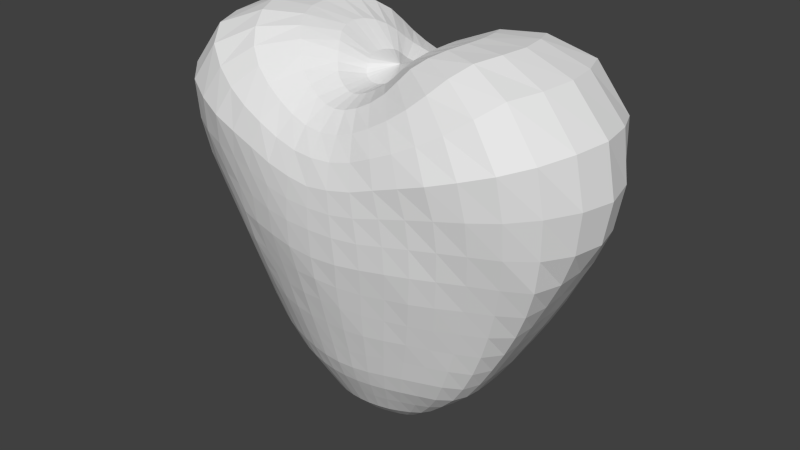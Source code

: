 # Source: HeartBleed.blend  (saved by Blender 2.72.0; exported with 4.5.12 LTS)
import bpy
from mathutils import Matrix  # noqa: F401  (used for matrix-valued properties, if any)

bpy.ops.wm.read_factory_settings(use_empty=True)
scene = bpy.context.scene
scene.name = 'Scene'

# ---- collections
col_collection_1 = bpy.data.collections.new('Collection 1'); scene.collection.children.link(col_collection_1)

# ---- world
world_world = bpy.data.worlds.new('World'); scene.world = world_world
world_world.color = (0.05088, 0.05088, 0.05088)
world_world.use_sun_shadow = False
world_world.sun_shadow_jitter_overblur = 0.0
world_world.cycles.sampling_method = 'MANUAL'
world_world.cycles.sample_map_resolution = 256

# ---- meshes
me_sphere_001 = bpy.data.meshes.new('Sphere.001')
me_sphere_001.from_pydata([(-0.1224, 0.02867, 0.9216), (-0.261, 0.05848, 1.03), (-0.4325, 0.09479, 1.092), (-0.6329, 0.1355, 1.096), (-0.8522, 0.1718, 1.007), (-1.027, 0.1838, 0.7985), (-1.065, 0.1693, 0.5587), (-1.035, 0.1475, 0.3466), (-0.9706, 0.1305, 0.1813), (-0.8987, 0.1166, 0.04037), (-0.8272, 0.1065, -0.09319), (-0.756, 0.09636, -0.2206), (-0.6852, 0.08851, -0.3421), (-0.6149, 0.08223, -0.4594), (-0.54, 0.07549, -0.5703), (-0.4443, 0.06512, -0.663), (-0.3415, 0.05233, -0.7466), (-0.2394, 0.03672, -0.8327), (-0.1247, 0.01547, -0.9006), (-0.1143, 0.05686, 0.9175), (-0.2392, 0.1128, 1.016), (-0.3977, 0.1809, 1.079), (-0.5831, 0.2571, 1.081), (-0.7925, 0.3282, 0.9971), (-0.9557, 0.344, 0.7795), (-0.9772, 0.3155, 0.5536), (-0.9577, 0.2846, 0.3507), (-0.9238, 0.2578, 0.1783), (-0.8709, 0.2287, 0.02972), (-0.8094, 0.2022, -0.107), (-0.7423, 0.1802, -0.2335), (-0.6724, 0.1651, -0.353), (-0.6014, 0.1543, -0.4681), (-0.5245, 0.1445, -0.5763), (-0.4301, 0.1282, -0.6672), (-0.3318, 0.1044, -0.7513), (-0.2326, 0.07291, -0.8337), (-0.1225, 0.02846, -0.8965), (-0.1043, 0.0833, 0.9107), (-0.2105, 0.1594, 0.9905), (-0.3531, 0.2511, 1.052), (-0.5323, 0.3517, 1.034), (-0.72, 0.4356, 0.9386), (-0.8483, 0.4582, 0.7485), (-0.8654, 0.4266, 0.5458), (-0.8494, 0.3896, 0.3598), (-0.816, 0.3491, 0.1943), (-0.7738, 0.3154, 0.04272), (-0.7275, 0.2881, -0.09921), (-0.6788, 0.2658, -0.2313), (-0.6249, 0.2481, -0.355), (-0.5629, 0.2305, -0.4711), (-0.4906, 0.2066, -0.5788), (-0.4045, 0.1782, -0.671), (-0.3146, 0.1491, -0.7563), (-0.2217, 0.1066, -0.8349), (-0.1187, 0.04119, -0.8888), (-0.09485, 0.1068, 0.8975), (-0.1814, 0.1976, 0.9571), (-0.306, 0.303, 1.011), (-0.4789, 0.4181, 0.9728), (-0.6212, 0.4934, 0.8667), (-0.7175, 0.5255, 0.7092), (-0.7386, 0.4972, 0.5344), (-0.7274, 0.4585, 0.3654), (-0.7005, 0.4218, 0.2062), (-0.6651, 0.3887, 0.05556), (-0.6252, 0.3599, -0.08643), (-0.5833, 0.3343, -0.2183), (-0.5392, 0.314, -0.341), (-0.4907, 0.2936, -0.4585), (-0.434, 0.2636, -0.5702), (-0.3637, 0.2212, -0.6677), (-0.2869, 0.1849, -0.757), (-0.2058, 0.1371, -0.8348), (-0.1117, 0.05467, -0.8787), (-0.08541, 0.1254, 0.878), (-0.1589, 0.2298, 0.9228), (-0.2696, 0.342, 0.9593), (-0.412, 0.4586, 0.9092), (-0.5182, 0.5313, 0.806), (-0.591, 0.5666, 0.6694), (-0.6148, 0.5388, 0.5179), (-0.6113, 0.5089, 0.3634), (-0.5911, 0.4819, 0.2111), (-0.563, 0.4525, 0.06125), (-0.5283, 0.4196, -0.08008), (-0.4908, 0.3919, -0.2064), (-0.4512, 0.3671, -0.3277), (-0.4088, 0.3438, -0.445), (-0.3628, 0.3096, -0.5559), (-0.3098, 0.2605, -0.6586), (-0.2489, 0.2169, -0.7538), (-0.1822, 0.164, -0.8305), (-0.09986, 0.0686, -0.869), (-0.07358, 0.1397, 0.8631), (-0.1339, 0.2568, 0.8936), (-0.228, 0.3729, 0.9061), (-0.3324, 0.4825, 0.8505), (-0.4154, 0.5534, 0.7535), (-0.4683, 0.5811, 0.6294), (-0.4932, 0.5638, 0.494), (-0.4967, 0.5444, 0.3534), (-0.4858, 0.5262, 0.2085), (-0.4597, 0.4995, 0.06147), (-0.4292, 0.4674, -0.07351), (-0.3981, 0.4396, -0.1958), (-0.3627, 0.4104, -0.3169), (-0.3266, 0.3829, -0.4382), (-0.2914, 0.3466, -0.5475), (-0.2504, 0.2947, -0.6505), (-0.2042, 0.2459, -0.7502), (-0.152, 0.187, -0.8242), (-0.08366, 0.08111, -0.8611), (-0.05808, 0.1508, 0.8532), (-0.101, 0.2783, 0.8708), (-0.1699, 0.3967, 0.8596), (-0.2487, 0.4973, 0.7999), (-0.3117, 0.5643, 0.7075), (-0.3491, 0.5913, 0.5903), (-0.3725, 0.5841, 0.4674), (-0.3805, 0.572, 0.3381), (-0.3757, 0.557, 0.2009), (-0.3526, 0.5264, 0.05646), (-0.3258, 0.4993, -0.07283), (-0.2997, 0.4732, -0.1981), (-0.2723, 0.4417, -0.3195), (-0.2453, 0.4106, -0.4397), (-0.2195, 0.3737, -0.5452), (-0.1891, 0.3223, -0.6466), (-0.1553, 0.2697, -0.7476), (-0.1173, 0.206, -0.8183), (-0.06443, 0.09118, -0.8552), (-0.03979, 0.1588, 0.8467), (-0.06451, 0.2933, 0.8511), (-0.1083, 0.4114, 0.8266), (-0.1687, 0.5062, 0.76), (-0.2098, 0.5673, 0.6634), (-0.2327, 0.6001, 0.5502), (-0.2483, 0.6012, 0.437), (-0.2595, 0.5943, 0.3194), (-0.2578, 0.58, 0.1885), (-0.2386, 0.5508, 0.04688), (-0.2177, 0.5251, -0.07708), (-0.2016, 0.4969, -0.203), (-0.1834, 0.4619, -0.3311), (-0.1655, 0.4303, -0.4447), (-0.1473, 0.3921, -0.5457), (-0.1261, 0.3405, -0.6446), (-0.1037, 0.2864, -0.7453), (-0.0797, 0.2208, -0.8146), (-0.04339, 0.09848, -0.851), (-0.02012, 0.1637, 0.8429), (-0.031, 0.3031, 0.8394), (-0.05311, 0.4216, 0.8079), (-0.08813, 0.5122, 0.7338), (-0.09972, 0.5731, 0.6358), (-0.1114, 0.6069, 0.5245), (-0.1233, 0.6113, 0.4179), (-0.1312, 0.6093, 0.3108), (-0.1356, 0.5979, 0.1775), (-0.1176, 0.5735, 0.04971), (-0.1079, 0.5466, -0.06992), (-0.09863, 0.5117, -0.2051), (-0.09155, 0.4736, -0.34), (-0.08411, 0.4433, -0.4482), (-0.07445, 0.4031, -0.5471), (-0.06272, 0.3507, -0.6437), (-0.05175, 0.2959, -0.7441), (-0.04037, 0.2303, -0.8128), (-0.02181, 0.1028, -0.8485), (-1.97e-06, 0.1652, 0.8416), (1.592e-05, 0.3069, 0.8357), (4.716e-05, 0.4258, 0.8019), (8.334e-05, 0.5152, 0.7247), (0.0001025, 0.5775, 0.6299), (9.074e-05, 0.6081, 0.5103), (8.106e-05, 0.6139, 0.4135), (3.295e-05, 0.6137, 0.3094), (1.129e-05, 0.6034, 0.1711), (-3.65e-06, 0.5841, 0.05615), (5.157e-06, 0.5534, -0.06338), (1.953e-05, 0.5171, -0.1993), (1.69e-05, 0.4782, -0.3409), (1.635e-05, 0.4484, -0.4496), (1.405e-05, 0.4067, -0.5478), (2.203e-05, 0.3539, -0.6431), (1.591e-05, 0.299, -0.7437), (3.816e-06, 0.2336, -0.8122), (3.094e-06, 0.1042, -0.8477), (0.02011, 0.1636, 0.8428), (0.03104, 0.3029, 0.8393), (0.05319, 0.4215, 0.808), (0.08826, 0.512, 0.7338), (0.09995, 0.5731, 0.6358), (0.1116, 0.6069, 0.5245), (0.1235, 0.6113, 0.4179), (0.1313, 0.6093, 0.3109), (0.1356, 0.5979, 0.1775), (0.1176, 0.5735, 0.0497), (0.1079, 0.5466, -0.06997), (0.09866, 0.5117, -0.2051), (0.09157, 0.4736, -0.34), (0.08414, 0.4433, -0.4482), (0.07448, 0.4031, -0.5471), (0.06276, 0.3507, -0.6437), (0.05178, 0.2959, -0.7441), (0.04038, 0.2303, -0.8128), (0.02182, 0.1028, -0.8485), (0.03977, 0.1587, 0.8466), (0.06454, 0.2931, 0.8511), (0.1083, 0.4111, 0.8266), (0.1689, 0.5062, 0.7601), (0.21, 0.5672, 0.6634), (0.2329, 0.6001, 0.5502), (0.2484, 0.6012, 0.4371), (0.2597, 0.5943, 0.3195), (0.2578, 0.5801, 0.1886), (0.2387, 0.5508, 0.04695), (0.2177, 0.5251, -0.07711), (0.2016, 0.4969, -0.2029), (0.1834, 0.462, -0.331), (0.1655, 0.4303, -0.4447), (0.1473, 0.3921, -0.5457), (0.1261, 0.3405, -0.6447), (0.1037, 0.2864, -0.7453), (0.07971, 0.2208, -0.8146), (0.0434, 0.09848, -0.851), (0.05806, 0.1507, 0.8531), (0.101, 0.2782, 0.8708), (0.1699, 0.3965, 0.8596), (0.2488, 0.4972, 0.7999), (0.3121, 0.5646, 0.7078), (0.3493, 0.5913, 0.5904), (0.3727, 0.5841, 0.4675), (0.3807, 0.5719, 0.3383), (0.3758, 0.557, 0.2011), (0.3527, 0.5264, 0.05655), (0.3258, 0.4993, -0.07282), (0.2997, 0.4732, -0.1981), (0.2723, 0.4418, -0.3194), (0.2454, 0.4106, -0.4397), (0.2195, 0.3737, -0.5453), (0.1892, 0.3223, -0.6465), (0.1553, 0.2697, -0.7477), (0.1173, 0.206, -0.8183), (0.06445, 0.09118, -0.8552), (0.07356, 0.1397, 0.863), (0.1339, 0.2567, 0.8936), (0.228, 0.3728, 0.9062), (0.3325, 0.4824, 0.8507), (0.4158, 0.5539, 0.7539), (0.4686, 0.5812, 0.6295), (0.4933, 0.5638, 0.4941), (0.4968, 0.5444, 0.3534), (0.4858, 0.5262, 0.2085), (0.4597, 0.4995, 0.06145), (0.4293, 0.4674, -0.07355), (0.3981, 0.4396, -0.1958), (0.3628, 0.4104, -0.3168), (0.3266, 0.3829, -0.4382), (0.2914, 0.3466, -0.5475), (0.2505, 0.2946, -0.6504), (0.2042, 0.2459, -0.7503), (0.152, 0.187, -0.8242), (0.08365, 0.08112, -0.8611), (0.08537, 0.1254, 0.8779), (0.1587, 0.2297, 0.9228), (0.2693, 0.3419, 0.9595), (0.4121, 0.4589, 0.9097), (0.5184, 0.5312, 0.8062), (0.5916, 0.5669, 0.6697), (0.615, 0.5387, 0.5178), (0.6114, 0.5089, 0.3634), (0.5911, 0.4818, 0.211), (0.5631, 0.4524, 0.06111), (0.5284, 0.4195, -0.08019), (0.4909, 0.3918, -0.2065), (0.4514, 0.367, -0.3277), (0.409, 0.3437, -0.445), (0.3629, 0.3096, -0.5559), (0.3099, 0.2604, -0.6586), (0.249, 0.2169, -0.7538), (0.1822, 0.164, -0.8306), (0.09986, 0.0686, -0.8689), (0.09479, 0.1068, 0.8976), (0.1813, 0.1975, 0.9572), (0.3059, 0.3031, 1.012), (0.4786, 0.4178, 0.9731), (0.6217, 0.4936, 0.8673), (0.718, 0.5253, 0.7093), (0.7391, 0.4972, 0.5343), (0.7275, 0.4584, 0.3652), (0.7006, 0.4217, 0.206), (0.6652, 0.3886, 0.0554), (0.6254, 0.3597, -0.08654), (0.5835, 0.3342, -0.2183), (0.5394, 0.3139, -0.341), (0.4909, 0.2935, -0.4584), (0.4341, 0.2635, -0.5702), (0.3638, 0.2211, -0.6676), (0.2869, 0.1848, -0.757), (0.2059, 0.1371, -0.8348), (0.1117, 0.05466, -0.8787), (0.1043, 0.08324, 0.9108), (0.2105, 0.1594, 0.9906), (0.3534, 0.2513, 1.052), (0.5323, 0.3521, 1.035), (0.72, 0.4354, 0.9389), (0.8489, 0.4584, 0.7488), (0.8656, 0.4265, 0.5457), (0.8495, 0.3894, 0.3595), (0.8162, 0.3489, 0.1941), (0.774, 0.3153, 0.04259), (0.7277, 0.288, -0.09928), (0.679, 0.2656, -0.2314), (0.625, 0.2479, -0.3551), (0.563, 0.2304, -0.4711), (0.4907, 0.2065, -0.5788), (0.4045, 0.1782, -0.6711), (0.3146, 0.1491, -0.7562), (0.2217, 0.1066, -0.8349), (0.1187, 0.04118, -0.8888), (0.1144, 0.05684, 0.9175), (0.2394, 0.1128, 1.016), (0.3982, 0.1809, 1.079), (0.5834, 0.2572, 1.081), (0.7931, 0.328, 0.9976), (0.9567, 0.3444, 0.7798), (0.9773, 0.3153, 0.5536), (0.9578, 0.2845, 0.3506), (0.9239, 0.2577, 0.1783), (0.8709, 0.2286, 0.02972), (0.8094, 0.2022, -0.107), (0.7423, 0.1802, -0.2335), (0.6724, 0.165, -0.353), (0.6013, 0.1543, -0.4682), (0.5245, 0.1444, -0.5763), (0.43, 0.1281, -0.6673), (0.3318, 0.1043, -0.7513), (0.2325, 0.07288, -0.8337), (0.1225, 0.0285, -0.8965), (0.1225, 0.0287, 0.9216), (0.2613, 0.05849, 1.03), (0.4329, 0.09467, 1.091), (0.6334, 0.1351, 1.096), (0.8528, 0.1712, 1.007), (1.026, 0.1832, 0.798), (1.065, 0.1691, 0.5585), (1.035, 0.1475, 0.3467), (0.9706, 0.1305, 0.1814), (0.8987, 0.1166, 0.04039), (0.8272, 0.1065, -0.0932), (0.7559, 0.09633, -0.2206), (0.6852, 0.08847, -0.3421), (0.6149, 0.08218, -0.4595), (0.5399, 0.07544, -0.5703), (0.4442, 0.06505, -0.663), (0.3414, 0.05227, -0.7467), (0.2394, 0.03669, -0.8327), (0.1247, 0.01547, -0.9006), (0.1257, 6.022e-06, 0.9231), (0.2694, -7.532e-06, 1.035), (0.4469, -0.000112, 1.095), (0.6542, -0.0002555, 1.098), (0.8785, -0.0003083, 1.012), (1.057, -0.0002597, 0.8021), (1.104, -5.572e-05, 0.5546), (1.069, -5.875e-05, 0.3489), (0.9812, -3.255e-05, 0.19), (0.9021, -8.819e-06, 0.04807), (0.8302, -1.435e-05, -0.08661), (0.758, -7.421e-06, -0.2153), (0.6871, -1.267e-05, -0.3383), (0.6173, -1.198e-05, -0.4561), (0.5437, -3.275e-05, -0.5671), (0.4487, -4.475e-05, -0.6615), (0.345, -3.187e-05, -0.7459), (0.2418, -1.025e-05, -0.8324), (0.1255, -8.073e-06, -0.9015), (0.1225, -0.02871, 0.9216), (0.2612, -0.05851, 1.03), (0.4327, -0.09481, 1.091), (0.6332, -0.1356, 1.096), (0.8524, -0.1717, 1.007), (1.026, -0.1836, 0.7977), (1.065, -0.1693, 0.5583), (1.035, -0.1476, 0.3466), (0.9706, -0.1306, 0.1814), (0.8987, -0.1166, 0.04037), (0.8272, -0.1065, -0.09319), (0.7559, -0.09636, -0.2206), (0.6852, -0.0885, -0.3421), (0.6149, -0.08224, -0.4594), (0.54, -0.07552, -0.5703), (0.4442, -0.06514, -0.663), (0.3414, -0.05234, -0.7467), (0.2394, -0.03672, -0.8327), (0.1247, -0.01548, -0.9006), (0.1143, -0.05688, 0.9175), (0.2393, -0.1128, 1.016), (0.3978, -0.181, 1.078), (0.5833, -0.2572, 1.081), (0.7926, -0.3282, 0.9967), (0.9556, -0.344, 0.7792), (0.9771, -0.3155, 0.5535), (0.9577, -0.2847, 0.3507), (0.9238, -0.2579, 0.1784), (0.8709, -0.2286, 0.02969), (0.8094, -0.2022, -0.107), (0.7423, -0.1802, -0.2335), (0.6724, -0.1651, -0.353), (0.6014, -0.1543, -0.4681), (0.5245, -0.1445, -0.5763), (0.4301, -0.1282, -0.6672), (0.3318, -0.1044, -0.7513), (0.2326, -0.07293, -0.8337), (0.1225, -0.0285, -0.8965), (0.1044, -0.08331, 0.9107), (0.2105, -0.1595, 0.9904), (0.3533, -0.2511, 1.052), (0.5326, -0.352, 1.034), (0.7201, -0.4356, 0.9384), (0.8484, -0.4583, 0.7486), (0.8655, -0.4267, 0.5458), (0.8494, -0.3896, 0.3598), (0.816, -0.3491, 0.1943), (0.7738, -0.3154, 0.04271), (0.7276, -0.2881, -0.09923), (0.6788, -0.2658, -0.2314), (0.6249, -0.248, -0.355), (0.5628, -0.2305, -0.4712), (0.4906, -0.2065, -0.5788), (0.4045, -0.1782, -0.6711), (0.3146, -0.1491, -0.7562), (0.2217, -0.1066, -0.8349), (0.1187, -0.04117, -0.8888), (0.09486, -0.1068, 0.8975), (0.1814, -0.1976, 0.957), (0.3061, -0.303, 1.011), (0.4788, -0.4178, 0.9725), (0.6216, -0.4937, 0.8669), (0.7173, -0.5253, 0.7092), (0.7387, -0.4973, 0.5345), (0.7274, -0.4585, 0.3654), (0.7005, -0.4218, 0.2062), (0.6651, -0.3887, 0.05556), (0.6252, -0.3599, -0.08644), (0.5833, -0.3343, -0.2183), (0.5392, -0.314, -0.341), (0.4907, -0.2936, -0.4585), (0.4339, -0.2636, -0.5703), (0.3638, -0.2212, -0.6676), (0.2868, -0.1848, -0.757), (0.2059, -0.1371, -0.8348), (0.1117, -0.05467, -0.8787), (0.08542, -0.1254, 0.8779), (0.1589, -0.2298, 0.9227), (0.2696, -0.342, 0.9592), (0.412, -0.4585, 0.9091), (0.5183, -0.5314, 0.806), (0.5911, -0.5667, 0.6694), (0.6148, -0.5387, 0.5178), (0.6113, -0.5089, 0.3635), (0.5911, -0.4819, 0.2111), (0.563, -0.4525, 0.06124), (0.5283, -0.4196, -0.08009), (0.4908, -0.3919, -0.2064), (0.4512, -0.3671, -0.3277), (0.4088, -0.3438, -0.445), (0.3627, -0.3096, -0.5559), (0.3098, -0.2605, -0.6586), (0.2489, -0.2169, -0.7538), (0.1822, -0.164, -0.8305), (0.09986, -0.0686, -0.8689), (0.07359, -0.1397, 0.863), (0.1339, -0.2568, 0.8936), (0.228, -0.3728, 0.9061), (0.3324, -0.4824, 0.8505), (0.4155, -0.5535, 0.7535), (0.4684, -0.5811, 0.6294), (0.4932, -0.5638, 0.494), (0.4968, -0.5444, 0.3534), (0.4858, -0.5262, 0.2085), (0.4597, -0.4995, 0.06147), (0.4293, -0.4674, -0.07347), (0.3981, -0.4396, -0.1958), (0.3627, -0.4104, -0.3169), (0.3266, -0.3829, -0.4382), (0.2914, -0.3466, -0.5475), (0.2504, -0.2947, -0.6504), (0.2042, -0.2459, -0.7502), (0.152, -0.187, -0.8242), (0.08365, -0.08112, -0.8611), (0.05808, -0.1508, 0.8532), (0.101, -0.2783, 0.8708), (0.1699, -0.3968, 0.8596), (0.2486, -0.4972, 0.7999), (0.3119, -0.5645, 0.7076), (0.3491, -0.5913, 0.5903), (0.3725, -0.5841, 0.4674), (0.3805, -0.5719, 0.3381), (0.3757, -0.557, 0.2009), (0.3526, -0.5264, 0.05646), (0.3258, -0.4993, -0.07283), (0.2997, -0.4732, -0.1981), (0.2723, -0.4417, -0.3195), (0.2453, -0.4107, -0.4397), (0.2195, -0.3737, -0.5453), (0.1891, -0.3223, -0.6465), (0.1553, -0.2697, -0.7476), (0.1173, -0.206, -0.8183), (0.06444, -0.09118, -0.8552), (0.03979, -0.1588, 0.8467), (0.06451, -0.2933, 0.8511), (0.1083, -0.4115, 0.8266), (0.1687, -0.5063, 0.76), (0.2097, -0.5672, 0.6634), (0.2327, -0.6001, 0.5502), (0.2482, -0.6012, 0.437), (0.2595, -0.5943, 0.3194), (0.2577, -0.58, 0.1884), (0.2386, -0.5508, 0.0469), (0.2177, -0.5251, -0.07708), (0.2016, -0.4969, -0.203), (0.1834, -0.4619, -0.3311), (0.1655, -0.4303, -0.4447), (0.1473, -0.3921, -0.5457), (0.1261, -0.3405, -0.6447), (0.1037, -0.2864, -0.7452), (0.0797, -0.2208, -0.8146), (0.0434, -0.09848, -0.851), (0.02012, -0.1636, 0.8428), (0.031, -0.303, 0.8394), (0.0531, -0.4216, 0.808), (0.08813, -0.5122, 0.7338), (0.09972, -0.5731, 0.6358), (0.1115, -0.6069, 0.5245), (0.1233, -0.6113, 0.4179), (0.1311, -0.6093, 0.3108), (0.1355, -0.5979, 0.1775), (0.1176, -0.5735, 0.04972), (0.1079, -0.5466, -0.06994), (0.09863, -0.5117, -0.205), (0.09156, -0.4736, -0.3401), (0.08411, -0.4433, -0.4482), (0.07445, -0.4031, -0.547), (0.06272, -0.3507, -0.6437), (0.05175, -0.2959, -0.7441), (0.04037, -0.2303, -0.8128), (0.02181, -0.1028, -0.8485), (1.128e-06, -0.1653, 0.8416), (-2.244e-05, -0.3068, 0.8357), (-5.123e-05, -0.4259, 0.802), (-8.837e-05, -0.5151, 0.7247), (-9.787e-05, -0.5775, 0.63), (-9.968e-05, -0.6081, 0.5103), (-9.428e-05, -0.6139, 0.4136), (-5.312e-05, -0.6137, 0.3094), (-3.249e-06, -0.6034, 0.1711), (3.288e-06, -0.5841, 0.05615), (-8.981e-07, -0.5534, -0.06337), (-9.999e-06, -0.5171, -0.1993), (-1.504e-05, -0.4782, -0.3409), (-1.971e-05, -0.4484, -0.4496), (-2.273e-05, -0.4066, -0.5479), (-1.649e-05, -0.3539, -0.6431), (-7.036e-06, -0.299, -0.7437), (-8.256e-07, -0.2336, -0.8122), (-1.298e-06, -0.1042, -0.8477), (-0.02011, -0.1636, 0.8428), (-0.03104, -0.303, 0.8394), (-0.05318, -0.4214, 0.808), (-0.08829, -0.5121, 0.7338), (-0.09994, -0.5731, 0.6358), (-0.1117, -0.6069, 0.5245), (-0.1235, -0.6113, 0.418), (-0.1313, -0.6093, 0.3109), (-0.1356, -0.5979, 0.1775), (-0.1176, -0.5735, 0.0497), (-0.1079, -0.5466, -0.06997), (-0.09866, -0.5117, -0.2051), (-0.09157, -0.4736, -0.34), (-0.08414, -0.4433, -0.4482), (-0.07449, -0.4031, -0.5471), (-0.06275, -0.3507, -0.6437), (-0.05178, -0.2959, -0.7441), (-0.04038, -0.2303, -0.8128), (-0.02182, -0.1028, -0.8485), (-0.03978, -0.1587, 0.8466), (-0.06455, -0.2932, 0.8511), (-0.1083, -0.4111, 0.8265), (-0.1689, -0.5063, 0.76), (-0.21, -0.5673, 0.6634), (-0.2329, -0.6001, 0.5502), (-0.2485, -0.6011, 0.4371), (-0.2597, -0.5943, 0.3195), (-0.2579, -0.58, 0.1886), (-0.2387, -0.5508, 0.04698), (-0.2177, -0.5251, -0.07713), (-0.2016, -0.4969, -0.2029), (-0.1834, -0.462, -0.331), (-0.1655, -0.4303, -0.4447), (-0.1473, -0.3921, -0.5457), (-0.1261, -0.3405, -0.6447), (-0.1037, -0.2863, -0.7453), (-0.07972, -0.2208, -0.8146), (-0.0434, -0.09849, -0.851), (-0.05806, -0.1507, 0.8531), (-0.101, -0.2781, 0.8708), (-0.1699, -0.3965, 0.8596), (-0.2488, -0.4973, 0.7999), (-0.3121, -0.5646, 0.7077), (-0.3493, -0.5913, 0.5904), (-0.3727, -0.5841, 0.4676), (-0.3807, -0.5719, 0.3383), (-0.3757, -0.557, 0.201), (-0.3527, -0.5264, 0.05653), (-0.3257, -0.4993, -0.07284), (-0.2997, -0.4732, -0.1981), (-0.2723, -0.4417, -0.3194), (-0.2453, -0.4106, -0.4397), (-0.2195, -0.3737, -0.5453), (-0.1892, -0.3223, -0.6465), (-0.1553, -0.2697, -0.7477), (-0.1173, -0.206, -0.8183), (-0.06444, -0.09118, -0.8552), (-0.07356, -0.1397, 0.863), (-0.1339, -0.2567, 0.8936), (-0.228, -0.3728, 0.9061), (-0.3326, -0.4826, 0.8507), (-0.4157, -0.5537, 0.7537), (-0.4686, -0.5812, 0.6296), (-0.4933, -0.5638, 0.4941), (-0.4968, -0.5445, 0.3534), (-0.4858, -0.5262, 0.2085), (-0.4597, -0.4995, 0.06145), (-0.4293, -0.4674, -0.07355), (-0.3981, -0.4395, -0.1958), (-0.3627, -0.4104, -0.3168), (-0.3267, -0.3828, -0.4382), (-0.2914, -0.3466, -0.5475), (-0.2505, -0.2946, -0.6505), (-0.2042, -0.2459, -0.7502), (-0.152, -0.187, -0.8242), (-0.08366, -0.08111, -0.8611), (8.82e-06, -1.202e-05, 0.8865), (-0.08537, -0.1254, 0.8779), (-0.1587, -0.2297, 0.9228), (-0.2693, -0.3419, 0.9595), (-0.412, -0.4587, 0.9095), (-0.5186, -0.5316, 0.8064), (-0.5915, -0.5667, 0.6696), (-0.615, -0.5387, 0.5179), (-0.6113, -0.5089, 0.3633), (-0.5911, -0.4818, 0.211), (-0.5631, -0.4524, 0.06112), (-0.5284, -0.4195, -0.08019), (-0.4909, -0.3918, -0.2065), (-0.4514, -0.367, -0.3277), (-0.409, -0.3437, -0.445), (-0.3628, -0.3096, -0.5559), (-0.3099, -0.2604, -0.6586), (-0.249, -0.2169, -0.7538), (-0.1822, -0.164, -0.8306), (-0.09986, -0.0686, -0.869), (-0.09478, -0.1068, 0.8976), (-0.1813, -0.1975, 0.9572), (-0.3059, -0.3031, 1.012), (-0.4786, -0.4178, 0.9731), (-0.6218, -0.4937, 0.8674), (-0.7182, -0.5255, 0.7093), (-0.739, -0.4971, 0.5343), (-0.7275, -0.4584, 0.3652), (-0.7006, -0.4217, 0.206), (-0.6652, -0.3886, 0.0554), (-0.6254, -0.3597, -0.08654), (-0.5835, -0.3342, -0.2183), (-0.5394, -0.3139, -0.341), (-0.4909, -0.2935, -0.4584), (-0.4341, -0.2635, -0.5702), (-0.3638, -0.2211, -0.6676), (-0.2869, -0.1848, -0.757), (-0.2058, -0.1371, -0.8348), (-0.1117, -0.05468, -0.8787), (-0.1043, -0.08323, 0.9108), (-0.2104, -0.1594, 0.9906), (-0.3533, -0.2512, 1.052), (-0.5322, -0.352, 1.035), (-0.72, -0.4354, 0.939), (-0.8489, -0.4583, 0.7487), (-0.8657, -0.4264, 0.5457), (-0.8495, -0.3894, 0.3595), (-0.8162, -0.3489, 0.1941), (-0.774, -0.3153, 0.04262), (-0.7278, -0.2879, -0.0993), (-0.679, -0.2657, -0.2314), (-0.6251, -0.2479, -0.355), (-0.5629, -0.2304, -0.4712), (-0.4907, -0.2065, -0.5788), (-0.4045, -0.1782, -0.6711), (-0.3146, -0.1491, -0.7562), (-0.2217, -0.1066, -0.8349), (-0.1187, -0.04117, -0.8888), (-0.1143, -0.05681, 0.9175), (-0.2394, -0.1127, 1.016), (-0.398, -0.1809, 1.079), (-0.5833, -0.257, 1.081), (-0.7929, -0.328, 0.9976), (-0.9565, -0.3441, 0.7797), (-0.9774, -0.3154, 0.5536), (-0.9578, -0.2845, 0.3506), (-0.9239, -0.2577, 0.1783), (-0.871, -0.2286, 0.02973), (-0.8094, -0.2021, -0.107), (-0.7423, -0.1801, -0.2335), (-0.6724, -0.165, -0.3531), (-0.6014, -0.1542, -0.4681), (-0.5245, -0.1444, -0.5764), (-0.4301, -0.1281, -0.6673), (-0.3317, -0.1043, -0.7513), (-0.2326, -0.0729, -0.8337), (-0.1225, -0.02849, -0.8965), (-0.1225, -0.02867, 0.9217), (-0.2613, -0.05849, 1.03), (-0.4328, -0.09469, 1.091), (-0.6335, -0.1352, 1.097), (-0.8525, -0.171, 1.007), (-1.026, -0.1832, 0.7985), (-1.065, -0.169, 0.5587), (-1.035, -0.1475, 0.3467), (-0.9706, -0.1305, 0.1814), (-0.8987, -0.1166, 0.04039), (-0.8272, -0.1064, -0.09319), (-0.7559, -0.09632, -0.2206), (-0.6852, -0.08846, -0.3421), (-0.6149, -0.08218, -0.4595), (-0.5399, -0.07545, -0.5703), (-0.4442, -0.06506, -0.663), (-0.3415, -0.05229, -0.7467), (-0.2394, -0.03669, -0.8327), (-0.1247, -0.01548, -0.9006), (1.663e-06, -1.165e-06, -0.9166), (-0.1257, -3.044e-06, 0.9231), (-0.2694, -5.667e-06, 1.035), (-0.4468, 5.321e-05, 1.094), (-0.6539, 0.0002001, 1.097), (-0.8779, 0.0004024, 1.011), (-1.056, 0.0001787, 0.8023), (-1.104, 4.147e-05, 0.5547), (-1.069, -3.994e-06, 0.349), (-0.9812, 7.615e-06, 0.19), (-0.902, 1.831e-05, 0.04805), (-0.8302, 1.713e-05, -0.08662), (-0.758, 1.4e-05, -0.2153), (-0.6871, 2.158e-05, -0.3383), (-0.6173, 1.305e-05, -0.4561), (-0.5437, 7.527e-07, -0.5672), (-0.4487, 5.474e-06, -0.6615), (-0.345, 6.301e-06, -0.7459), (-0.2417, 1.366e-05, -0.8324), (-0.1255, 2.947e-05, -0.9015)], [], [(2, 1, 20, 21), (13, 12, 31, 32), (11, 10, 29, 30), (9, 8, 27, 28), (18, 17, 36, 37), (7, 6, 25, 26), (16, 15, 34, 35), (5, 4, 23, 24), (3, 2, 21, 22), (14, 13, 32, 33), (1, 0, 19, 20), (12, 11, 30, 31), (10, 9, 28, 29), (8, 7, 26, 27), (17, 16, 35, 36), (6, 5, 24, 25), (4, 3, 22, 23), (15, 14, 33, 34), (35, 34, 53, 54), (24, 23, 42, 43), (22, 21, 40, 41), (33, 32, 51, 52), (20, 19, 38, 39), (31, 30, 49, 50), (29, 28, 47, 48), (27, 26, 45, 46), (36, 35, 54, 55), (25, 24, 43, 44), (23, 22, 41, 42), (34, 33, 52, 53), (21, 20, 39, 40), (32, 31, 50, 51), (30, 29, 48, 49), (28, 27, 46, 47), (37, 36, 55, 56), (26, 25, 44, 45), (46, 45, 64, 65), (55, 54, 73, 74), (44, 43, 62, 63), (42, 41, 60, 61), (53, 52, 71, 72), (40, 39, 58, 59), (51, 50, 69, 70), (49, 48, 67, 68), (47, 46, 65, 66), (56, 55, 74, 75), (45, 44, 63, 64), (54, 53, 72, 73), (43, 42, 61, 62), (41, 40, 59, 60), (52, 51, 70, 71), (39, 38, 57, 58), (50, 49, 68, 69), (48, 47, 66, 67), (68, 67, 86, 87), (66, 65, 84, 85), (75, 74, 93, 94), (64, 63, 82, 83), (73, 72, 91, 92), (62, 61, 80, 81), (60, 59, 78, 79), (71, 70, 89, 90), (58, 57, 76, 77), (69, 68, 87, 88), (67, 66, 85, 86), (65, 64, 83, 84), (74, 73, 92, 93), (63, 62, 81, 82), (61, 60, 79, 80), (72, 71, 90, 91), (59, 58, 77, 78), (70, 69, 88, 89), (79, 78, 97, 98), (90, 89, 108, 109), (77, 76, 95, 96), (88, 87, 106, 107), (86, 85, 104, 105), (84, 83, 102, 103), (93, 92, 111, 112), (82, 81, 100, 101), (80, 79, 98, 99), (91, 90, 109, 110), (78, 77, 96, 97), (89, 88, 107, 108), (87, 86, 105, 106), (85, 84, 103, 104), (94, 93, 112, 113), (83, 82, 101, 102), (92, 91, 110, 111), (81, 80, 99, 100), (112, 111, 130, 131), (101, 100, 119, 120), (99, 98, 117, 118), (110, 109, 128, 129), (97, 96, 115, 116), (108, 107, 126, 127), (106, 105, 124, 125), (104, 103, 122, 123), (113, 112, 131, 132), (102, 101, 120, 121), (111, 110, 129, 130), (100, 99, 118, 119), (98, 97, 116, 117), (109, 108, 127, 128), (96, 95, 114, 115), (107, 106, 125, 126), (105, 104, 123, 124), (103, 102, 121, 122), (123, 122, 141, 142), (132, 131, 150, 151), (121, 120, 139, 140), (130, 129, 148, 149), (119, 118, 137, 138), (117, 116, 135, 136), (128, 127, 146, 147), (115, 114, 133, 134), (126, 125, 144, 145), (124, 123, 142, 143), (122, 121, 140, 141), (131, 130, 149, 150), (120, 119, 138, 139), (118, 117, 136, 137), (129, 128, 147, 148), (116, 115, 134, 135), (127, 126, 145, 146), (125, 124, 143, 144), (134, 133, 152, 153), (145, 144, 163, 164), (143, 142, 161, 162), (141, 140, 159, 160), (150, 149, 168, 169), (139, 138, 157, 158), (137, 136, 155, 156), (148, 147, 166, 167), (135, 134, 153, 154), (146, 145, 164, 165), (144, 143, 162, 163), (142, 141, 160, 161), (151, 150, 169, 170), (140, 139, 158, 159), (149, 148, 167, 168), (138, 137, 156, 157), (136, 135, 154, 155), (147, 146, 165, 166), (156, 155, 174, 175), (167, 166, 185, 186), (154, 153, 172, 173), (165, 164, 183, 184), (163, 162, 181, 182), (161, 160, 179, 180), (170, 169, 188, 189), (159, 158, 177, 178), (168, 167, 186, 187), (157, 156, 175, 176), (155, 154, 173, 174), (166, 165, 184, 185), (153, 152, 171, 172), (164, 163, 182, 183), (162, 161, 180, 181), (160, 159, 178, 179), (169, 168, 187, 188), (158, 157, 176, 177), (189, 188, 207, 208), (178, 177, 196, 197), (187, 186, 205, 206), (176, 175, 194, 195), (174, 173, 192, 193), (185, 184, 203, 204), (172, 171, 190, 191), (183, 182, 201, 202), (181, 180, 199, 200), (179, 178, 197, 198), (188, 187, 206, 207), (177, 176, 195, 196), (175, 174, 193, 194), (186, 185, 204, 205), (173, 172, 191, 192), (184, 183, 202, 203), (182, 181, 200, 201), (180, 179, 198, 199), (200, 199, 218, 219), (198, 197, 216, 217), (207, 206, 225, 226), (196, 195, 214, 215), (194, 193, 212, 213), (205, 204, 223, 224), (192, 191, 210, 211), (203, 202, 221, 222), (201, 200, 219, 220), (199, 198, 217, 218), (208, 207, 226, 227), (197, 196, 215, 216), (206, 205, 224, 225), (195, 194, 213, 214), (193, 192, 211, 212), (204, 203, 222, 223), (191, 190, 209, 210), (202, 201, 220, 221), (211, 210, 229, 230), (222, 221, 240, 241), (220, 219, 238, 239), (218, 217, 236, 237), (227, 226, 245, 246), (216, 215, 234, 235), (225, 224, 243, 244), (214, 213, 232, 233), (212, 211, 230, 231), (223, 222, 241, 242), (210, 209, 228, 229), (221, 220, 239, 240), (219, 218, 237, 238), (217, 216, 235, 236), (226, 225, 244, 245), (215, 214, 233, 234), (213, 212, 231, 232), (224, 223, 242, 243), (244, 243, 262, 263), (233, 232, 251, 252), (231, 230, 249, 250), (242, 241, 260, 261), (229, 228, 247, 248), (240, 239, 258, 259), (238, 237, 256, 257), (236, 235, 254, 255), (245, 244, 263, 264), (234, 233, 252, 253), (232, 231, 250, 251), (243, 242, 261, 262), (230, 229, 248, 249), (241, 240, 259, 260), (239, 238, 257, 258), (237, 236, 255, 256), (246, 245, 264, 265), (235, 234, 253, 254), (255, 254, 273, 274), (264, 263, 282, 283), (253, 252, 271, 272), (251, 250, 269, 270), (262, 261, 280, 281), (249, 248, 267, 268), (260, 259, 278, 279), (258, 257, 276, 277), (256, 255, 274, 275), (265, 264, 283, 284), (254, 253, 272, 273), (263, 262, 281, 282), (252, 251, 270, 271), (250, 249, 268, 269), (261, 260, 279, 280), (248, 247, 266, 267), (259, 258, 277, 278), (257, 256, 275, 276), (277, 276, 295, 296), (275, 274, 293, 294), (284, 283, 302, 303), (273, 272, 291, 292), (282, 281, 300, 301), (271, 270, 289, 290), (269, 268, 287, 288), (280, 279, 298, 299), (267, 266, 285, 286), (278, 277, 296, 297), (276, 275, 294, 295), (274, 273, 292, 293), (283, 282, 301, 302), (272, 271, 290, 291), (270, 269, 288, 289), (281, 280, 299, 300), (268, 267, 286, 287), (279, 278, 297, 298), (288, 287, 306, 307), (299, 298, 317, 318), (286, 285, 304, 305), (297, 296, 315, 316), (295, 294, 313, 314), (293, 292, 311, 312), (302, 301, 320, 321), (291, 290, 309, 310), (289, 288, 307, 308), (300, 299, 318, 319), (287, 286, 305, 306), (298, 297, 316, 317), (296, 295, 314, 315), (294, 293, 312, 313), (303, 302, 321, 322), (292, 291, 310, 311), (301, 300, 319, 320), (290, 289, 308, 309), (321, 320, 339, 340), (310, 309, 328, 329), (308, 307, 326, 327), (319, 318, 337, 338), (306, 305, 324, 325), (317, 316, 335, 336), (315, 314, 333, 334), (313, 312, 331, 332), (322, 321, 340, 341), (311, 310, 329, 330), (320, 319, 338, 339), (309, 308, 327, 328), (307, 306, 325, 326), (318, 317, 336, 337), (305, 304, 323, 324), (316, 315, 334, 335), (314, 313, 332, 333), (312, 311, 330, 331), (332, 331, 350, 351), (341, 340, 359, 360), (330, 329, 348, 349), (339, 338, 357, 358), (328, 327, 346, 347), (326, 325, 344, 345), (337, 336, 355, 356), (324, 323, 342, 343), (335, 334, 353, 354), (333, 332, 351, 352), (331, 330, 349, 350), (340, 339, 358, 359), (329, 328, 347, 348), (327, 326, 345, 346), (338, 337, 356, 357), (325, 324, 343, 344), (336, 335, 354, 355), (334, 333, 352, 353), (343, 342, 361, 362), (354, 353, 372, 373), (352, 351, 370, 371), (350, 349, 368, 369), (359, 358, 377, 378), (348, 347, 366, 367), (346, 345, 364, 365), (357, 356, 375, 376), (344, 343, 362, 363), (355, 354, 373, 374), (353, 352, 371, 372), (351, 350, 369, 370), (360, 359, 378, 379), (349, 348, 367, 368), (358, 357, 376, 377), (347, 346, 365, 366), (345, 344, 363, 364), (356, 355, 374, 375), (365, 364, 383, 384), (376, 375, 394, 395), (363, 362, 381, 382), (374, 373, 392, 393), (372, 371, 390, 391), (370, 369, 388, 389), (379, 378, 397, 398), (368, 367, 386, 387), (377, 376, 395, 396), (366, 365, 384, 385), (364, 363, 382, 383), (375, 374, 393, 394), (362, 361, 380, 381), (373, 372, 391, 392), (371, 370, 389, 390), (369, 368, 387, 388), (378, 377, 396, 397), (367, 366, 385, 386), (398, 397, 416, 417), (387, 386, 405, 406), (396, 395, 414, 415), (385, 384, 403, 404), (383, 382, 401, 402), (394, 393, 412, 413), (381, 380, 399, 400), (392, 391, 410, 411), (390, 389, 408, 409), (388, 387, 406, 407), (397, 396, 415, 416), (386, 385, 404, 405), (384, 383, 402, 403), (395, 394, 413, 414), (382, 381, 400, 401), (393, 392, 411, 412), (391, 390, 409, 410), (389, 388, 407, 408), (409, 408, 427, 428), (407, 406, 425, 426), (416, 415, 434, 435), (405, 404, 423, 424), (403, 402, 421, 422), (414, 413, 432, 433), (401, 400, 419, 420), (412, 411, 430, 431), (410, 409, 428, 429), (408, 407, 426, 427), (417, 416, 435, 436), (406, 405, 424, 425), (415, 414, 433, 434), (404, 403, 422, 423), (402, 401, 420, 421), (413, 412, 431, 432), (400, 399, 418, 419), (411, 410, 429, 430), (420, 419, 438, 439), (431, 430, 449, 450), (429, 428, 447, 448), (427, 426, 445, 446), (436, 435, 454, 455), (425, 424, 443, 444), (434, 433, 452, 453), (423, 422, 441, 442), (421, 420, 439, 440), (432, 431, 450, 451), (419, 418, 437, 438), (430, 429, 448, 449), (428, 427, 446, 447), (426, 425, 444, 445), (435, 434, 453, 454), (424, 423, 442, 443), (422, 421, 440, 441), (433, 432, 451, 452), (453, 452, 471, 472), (442, 441, 460, 461), (440, 439, 458, 459), (451, 450, 469, 470), (438, 437, 456, 457), (449, 448, 467, 468), (447, 446, 465, 466), (445, 444, 463, 464), (454, 453, 472, 473), (443, 442, 461, 462), (441, 440, 459, 460), (452, 451, 470, 471), (439, 438, 457, 458), (450, 449, 468, 469), (448, 447, 466, 467), (446, 445, 464, 465), (455, 454, 473, 474), (444, 443, 462, 463), (464, 463, 482, 483), (473, 472, 491, 492), (462, 461, 480, 481), (460, 459, 478, 479), (471, 470, 489, 490), (458, 457, 476, 477), (469, 468, 487, 488), (467, 466, 485, 486), (465, 464, 483, 484), (474, 473, 492, 493), (463, 462, 481, 482), (472, 471, 490, 491), (461, 460, 479, 480), (459, 458, 477, 478), (470, 469, 488, 489), (457, 456, 475, 476), (468, 467, 486, 487), (466, 465, 484, 485), (486, 485, 504, 505), (484, 483, 502, 503), (493, 492, 511, 512), (482, 481, 500, 501), (491, 490, 509, 510), (480, 479, 498, 499), (478, 477, 496, 497), (489, 488, 507, 508), (476, 475, 494, 495), (487, 486, 505, 506), (485, 484, 503, 504), (483, 482, 501, 502), (492, 491, 510, 511), (481, 480, 499, 500), (479, 478, 497, 498), (490, 489, 508, 509), (477, 476, 495, 496), (488, 487, 506, 507), (497, 496, 515, 516), (508, 507, 526, 527), (495, 494, 513, 514), (506, 505, 524, 525), (504, 503, 522, 523), (502, 501, 520, 521), (511, 510, 529, 530), (500, 499, 518, 519), (498, 497, 516, 517), (509, 508, 527, 528), (496, 495, 514, 515), (507, 506, 525, 526), (505, 504, 523, 524), (503, 502, 521, 522), (512, 511, 530, 531), (501, 500, 519, 520), (510, 509, 528, 529), (499, 498, 517, 518), (530, 529, 548, 549), (519, 518, 537, 538), (517, 516, 535, 536), (528, 527, 546, 547), (515, 514, 533, 534), (526, 525, 544, 545), (524, 523, 542, 543), (522, 521, 540, 541), (531, 530, 549, 550), (520, 519, 538, 539), (529, 528, 547, 548), (518, 517, 536, 537), (516, 515, 534, 535), (527, 526, 545, 546), (514, 513, 532, 533), (525, 524, 543, 544), (523, 522, 541, 542), (521, 520, 539, 540), (541, 540, 559, 560), (550, 549, 568, 569), (539, 538, 557, 558), (548, 547, 566, 567), (537, 536, 555, 556), (535, 534, 553, 554), (546, 545, 564, 565), (533, 532, 551, 552), (544, 543, 562, 563), (542, 541, 560, 561), (540, 539, 558, 559), (549, 548, 567, 568), (538, 537, 556, 557), (536, 535, 554, 555), (547, 546, 565, 566), (534, 533, 552, 553), (545, 544, 563, 564), (543, 542, 561, 562), (552, 551, 570, 571), (563, 562, 581, 582), (561, 560, 579, 580), (559, 558, 577, 578), (568, 567, 586, 587), (557, 556, 575, 576), (555, 554, 573, 574), (566, 565, 584, 585), (553, 552, 571, 572), (564, 563, 582, 583), (562, 561, 580, 581), (560, 559, 578, 579), (569, 568, 587, 588), (558, 557, 576, 577), (567, 566, 585, 586), (556, 555, 574, 575), (554, 553, 572, 573), (565, 564, 583, 584), (574, 573, 592, 593), (585, 584, 603, 604), (572, 571, 590, 591), (583, 582, 601, 602), (581, 580, 599, 600), (579, 578, 597, 598), (588, 587, 606, 607), (577, 576, 595, 596), (586, 585, 604, 605), (575, 574, 593, 594), (573, 572, 591, 592), (584, 583, 602, 603), (571, 570, 589, 590), (582, 581, 600, 601), (580, 579, 598, 599), (578, 577, 596, 597), (587, 586, 605, 606), (576, 575, 594, 595), (607, 606, 625, 626), (596, 595, 614, 615), (605, 604, 623, 624), (594, 593, 612, 613), (592, 591, 610, 611), (603, 602, 621, 622), (590, 589, 608, 609), (601, 600, 619, 620), (599, 598, 617, 618), (597, 596, 615, 616), (606, 605, 624, 625), (595, 594, 613, 614), (593, 592, 611, 612), (604, 603, 622, 623), (591, 590, 609, 610), (602, 601, 620, 621), (600, 599, 618, 619), (598, 597, 616, 617), (618, 617, 636, 637), (616, 615, 634, 635), (625, 624, 643, 644), (614, 613, 632, 633), (612, 611, 630, 631), (623, 622, 641, 642), (610, 609, 628, 629), (621, 620, 639, 640), (619, 618, 637, 638), (617, 616, 635, 636), (626, 625, 644, 645), (615, 614, 633, 634), (624, 623, 642, 643), (613, 612, 631, 632), (611, 610, 629, 630), (622, 621, 640, 641), (609, 608, 627, 628), (620, 619, 638, 639), (629, 628, 648, 649), (640, 639, 659, 660), (638, 637, 657, 658), (636, 635, 655, 656), (645, 644, 664, 665), (634, 633, 653, 654), (643, 642, 662, 663), (632, 631, 651, 652), (630, 629, 649, 650), (641, 640, 660, 661), (628, 627, 647, 648), (639, 638, 658, 659), (637, 636, 656, 657), (635, 634, 654, 655), (644, 643, 663, 664), (633, 632, 652, 653), (631, 630, 650, 651), (642, 641, 661, 662), (663, 662, 681, 682), (652, 651, 670, 671), (650, 649, 668, 669), (661, 660, 679, 680), (648, 647, 666, 667), (659, 658, 677, 678), (657, 656, 675, 676), (655, 654, 673, 674), (664, 663, 682, 683), (653, 652, 671, 672), (651, 650, 669, 670), (662, 661, 680, 681), (649, 648, 667, 668), (660, 659, 678, 679), (658, 657, 676, 677), (656, 655, 674, 675), (665, 664, 683, 684), (654, 653, 672, 673), (674, 673, 692, 693), (683, 682, 701, 702), (672, 671, 690, 691), (670, 669, 688, 689), (681, 680, 699, 700), (668, 667, 686, 687), (679, 678, 697, 698), (677, 676, 695, 696), (675, 674, 693, 694), (684, 683, 702, 703), (673, 672, 691, 692), (682, 681, 700, 701), (671, 670, 689, 690), (669, 668, 687, 688), (680, 679, 698, 699), (667, 666, 685, 686), (678, 677, 696, 697), (676, 675, 694, 695), (696, 695, 714, 715), (694, 693, 712, 713), (703, 702, 721, 722), (692, 691, 710, 711), (701, 700, 719, 720), (690, 689, 708, 709), (688, 687, 706, 707), (699, 698, 717, 718), (686, 685, 704, 705), (697, 696, 715, 716), (695, 694, 713, 714), (693, 692, 711, 712), (702, 701, 720, 721), (691, 690, 709, 710), (689, 688, 707, 708), (700, 699, 718, 719), (687, 686, 705, 706), (698, 697, 716, 717), (707, 706, 725, 726), (718, 717, 736, 737), (705, 704, 723, 724), (716, 715, 734, 735), (714, 713, 732, 733), (712, 711, 730, 731), (721, 720, 739, 740), (710, 709, 728, 729), (708, 707, 726, 727), (719, 718, 737, 738), (706, 705, 724, 725), (717, 716, 735, 736), (715, 714, 733, 734), (713, 712, 731, 732), (722, 721, 740, 741), (711, 710, 729, 730), (720, 719, 738, 739), (709, 708, 727, 728), (740, 739, 759, 760), (729, 728, 748, 749), (727, 726, 746, 747), (738, 737, 757, 758), (725, 724, 744, 745), (736, 735, 755, 756), (734, 733, 753, 754), (732, 731, 751, 752), (741, 740, 760, 761), (730, 729, 749, 750), (739, 738, 758, 759), (728, 727, 747, 748), (726, 725, 745, 746), (737, 736, 756, 757), (724, 723, 743, 744), (735, 734, 754, 755), (733, 732, 752, 753), (731, 730, 750, 751), (743, 646, 0), (754, 753, 10, 11), (752, 751, 8, 9), (761, 760, 17, 18), (750, 749, 6, 7), (759, 758, 15, 16), (748, 747, 4, 5), (746, 745, 2, 3), (757, 756, 13, 14), (744, 743, 0, 1), (755, 754, 11, 12), (753, 752, 9, 10), (742, 761, 18), (751, 750, 7, 8), (760, 759, 16, 17), (749, 748, 5, 6), (747, 746, 3, 4), (758, 757, 14, 15), (745, 744, 1, 2), (756, 755, 12, 13), (0, 646, 19), (742, 18, 37), (742, 37, 56), (19, 646, 38), (742, 56, 75), (38, 646, 57), (57, 646, 76), (742, 75, 94), (742, 94, 113), (76, 646, 95), (95, 646, 114), (742, 113, 132), (742, 132, 151), (114, 646, 133), (742, 151, 170), (133, 646, 152), (152, 646, 171), (742, 170, 189), (742, 189, 208), (171, 646, 190), (742, 208, 227), (190, 646, 209), (209, 646, 228), (742, 227, 246), (742, 246, 265), (228, 646, 247), (742, 265, 284), (247, 646, 266), (266, 646, 285), (742, 284, 303), (742, 303, 322), (285, 646, 304), (304, 646, 323), (742, 322, 341), (742, 341, 360), (323, 646, 342), (742, 360, 379), (342, 646, 361), (361, 646, 380), (742, 379, 398), (742, 398, 417), (380, 646, 399), (742, 417, 436), (399, 646, 418), (418, 646, 437), (742, 436, 455), (742, 455, 474), (437, 646, 456), (742, 474, 493), (456, 646, 475), (475, 646, 494), (742, 493, 512), (742, 512, 531), (494, 646, 513), (513, 646, 532), (742, 531, 550), (742, 550, 569), (532, 646, 551), (742, 569, 588), (551, 646, 570), (570, 646, 589), (742, 588, 607), (742, 607, 626), (589, 646, 608), (742, 626, 645), (608, 646, 627), (627, 646, 647), (742, 645, 665), (742, 665, 684), (647, 646, 666), (742, 684, 703), (666, 646, 685), (685, 646, 704), (742, 703, 722), (742, 722, 741), (704, 646, 723), (723, 646, 743), (742, 741, 761)])
_uv = me_sphere_001.uv_layers.new(name='UVMap')
_uv.uv.foreach_set('vector', [0.08074, 0.6738, 0.1236, 0.6576, 0.1326, 0.6701, 0.09366, 0.6941, 0.557, 0.7126, 0.5544, 0.7456, 0.5349, 0.7409, 0.5386, 0.7082, 0.5513, 0.7793, 0.5476, 0.8141, 0.5232, 0.8079, 0.53, 0.7741, 0.5438, 0.8499, 0.539, 0.887, 0.5063, 0.8767, 0.5152, 0.8422, 0.5771, 0.5438, 0.5713, 0.5775, 0.5621, 0.5759, 0.5737, 0.544, 0.5331, 0.9266, 0.5253, 0.9668, 0.4877, 0.9479, 0.4977, 0.9113, 0.5668, 0.6117, 0.563, 0.6457, 0.5468, 0.6419, 0.5535, 0.6088, 0.8618, 0.6377, 0.9301, 0.6338, 0.9389, 0.676, 0.8714, 0.6817, 0.03998, 0.6897, 0.08074, 0.6738, 0.09366, 0.6941, 0.058, 0.7184, 0.5597, 0.6797, 0.557, 0.7126, 0.5386, 0.7082, 0.542, 0.6754, 0.1236, 0.6576, 0.1666, 0.6421, 0.1701, 0.6488, 0.1326, 0.6701, 0.5544, 0.7456, 0.5513, 0.7793, 0.53, 0.7741, 0.5349, 0.7409, 0.5476, 0.8141, 0.5438, 0.8499, 0.5152, 0.8422, 0.5232, 0.8079, 0.539, 0.887, 0.5331, 0.9266, 0.4977, 0.9113, 0.5063, 0.8767, 0.5713, 0.5775, 0.5668, 0.6117, 0.5535, 0.6088, 0.5621, 0.5759, 0.8162, 0.6425, 0.8618, 0.6377, 0.8714, 0.6817, 0.8316, 0.6832, 0.9301, 0.6338, 0.9886, 0.6311, 0.9948, 0.6644, 0.9389, 0.676, 0.563, 0.6457, 0.5597, 0.6797, 0.542, 0.6754, 0.5468, 0.6419, 0.5535, 0.6088, 0.5468, 0.6419, 0.534, 0.636, 0.542, 0.6044, 0.8714, 0.6817, 0.9389, 0.676, 0.9431, 0.7085, 0.887, 0.7164, 0.058, 0.7184, 0.09366, 0.6941, 0.1098, 0.7095, 0.07941, 0.7391, 0.542, 0.6754, 0.5386, 0.7082, 0.519, 0.6997, 0.5261, 0.668, 0.1326, 0.6701, 0.1701, 0.6488, 0.1743, 0.6549, 0.1442, 0.6801, 0.5349, 0.7409, 0.53, 0.7741, 0.5078, 0.7615, 0.5135, 0.7308, 0.5232, 0.8079, 0.5152, 0.8422, 0.4925, 0.8246, 0.5008, 0.7925, 0.5063, 0.8767, 0.4977, 0.9113, 0.4704, 0.8908, 0.4824, 0.8575, 0.5621, 0.5759, 0.5535, 0.6088, 0.542, 0.6044, 0.5534, 0.5734, 0.8316, 0.6832, 0.8714, 0.6817, 0.887, 0.7164, 0.8517, 0.7163, 0.9389, 0.676, 0.9948, 0.6644, 0.9966, 0.6922, 0.9431, 0.7085, 0.5468, 0.6419, 0.542, 0.6754, 0.5261, 0.668, 0.534, 0.636, 0.09366, 0.6941, 0.1326, 0.6701, 0.1442, 0.6801, 0.1098, 0.7095, 0.5386, 0.7082, 0.5349, 0.7409, 0.5135, 0.7308, 0.519, 0.6997, 0.53, 0.7741, 0.5232, 0.8079, 0.5008, 0.7925, 0.5078, 0.7615, 0.5152, 0.8422, 0.5063, 0.8767, 0.4824, 0.8575, 0.4925, 0.8246, 0.5737, 0.544, 0.5621, 0.5759, 0.5534, 0.5734, 0.5703, 0.5444, 0.4977, 0.9113, 0.4877, 0.9479, 0.4589, 0.9239, 0.4704, 0.8908, 0.728, 0.005586, 0.7713, 0.0001955, 0.7787, 0.02468, 0.7372, 0.02841, 0.5534, 0.5734, 0.542, 0.6044, 0.5328, 0.5987, 0.5455, 0.5701, 0.8191, 0.0, 0.8702, 0.008841, 0.8667, 0.034, 0.8225, 0.02492, 0.9431, 0.7085, 0.9966, 0.6922, 0.9971, 0.7138, 0.9509, 0.7305, 0.534, 0.636, 0.5261, 0.668, 0.5112, 0.6579, 0.5228, 0.6283, 0.1098, 0.7095, 0.1442, 0.6801, 0.1567, 0.6877, 0.1277, 0.7198, 0.519, 0.6997, 0.5135, 0.7308, 0.4962, 0.7158, 0.5025, 0.6872, 0.6183, 0.0303, 0.6521, 0.02141, 0.6615, 0.04115, 0.6275, 0.04865, 0.6886, 0.01309, 0.728, 0.005586, 0.7372, 0.02841, 0.6981, 0.03425, 0.5703, 0.5444, 0.5534, 0.5734, 0.5455, 0.5701, 0.5668, 0.5446, 0.7713, 0.0001955, 0.8191, 0.0, 0.8225, 0.02492, 0.7787, 0.02468, 0.542, 0.6044, 0.534, 0.636, 0.5228, 0.6283, 0.5328, 0.5987, 0.887, 0.7164, 0.9431, 0.7085, 0.9509, 0.7305, 0.9063, 0.7408, 0.07941, 0.7391, 0.1098, 0.7095, 0.1277, 0.7198, 0.1021, 0.7521, 0.5261, 0.668, 0.519, 0.6997, 0.5025, 0.6872, 0.5112, 0.6579, 0.1442, 0.6801, 0.1743, 0.6549, 0.1792, 0.6601, 0.1567, 0.6877, 0.587, 0.04039, 0.6183, 0.0303, 0.6275, 0.04865, 0.5963, 0.05658, 0.6521, 0.02141, 0.6886, 0.01309, 0.6981, 0.03425, 0.6615, 0.04115, 0.6275, 0.04865, 0.6615, 0.04115, 0.6682, 0.06028, 0.6354, 0.06706, 0.6981, 0.03425, 0.7372, 0.02841, 0.7436, 0.05049, 0.7051, 0.05429, 0.5668, 0.5446, 0.5455, 0.5701, 0.5385, 0.566, 0.5631, 0.5438, 0.7787, 0.02468, 0.8225, 0.02492, 0.822, 0.05115, 0.7825, 0.04886, 0.5328, 0.5987, 0.5228, 0.6283, 0.5125, 0.6189, 0.5244, 0.5915, 0.8667, 0.034, 0.9006, 0.06533, 0.8894, 0.08526, 0.8606, 0.0601, 0.1021, 0.7521, 0.1277, 0.7198, 0.1444, 0.7266, 0.1268, 0.758, 0.5365, 0.07792, 0.5662, 0.06579, 0.5738, 0.08225, 0.544, 0.09215, 0.1567, 0.6877, 0.1792, 0.6601, 0.1847, 0.6638, 0.1677, 0.6939, 0.5963, 0.05658, 0.6275, 0.04865, 0.6354, 0.06706, 0.6041, 0.07431, 0.6615, 0.04115, 0.6981, 0.03425, 0.7051, 0.05429, 0.6682, 0.06028, 0.7372, 0.02841, 0.7787, 0.02468, 0.7825, 0.04886, 0.7436, 0.05049, 0.5455, 0.5701, 0.5328, 0.5987, 0.5244, 0.5915, 0.5385, 0.566, 0.8225, 0.02492, 0.8667, 0.034, 0.8606, 0.0601, 0.822, 0.05115, 0.9509, 0.7305, 0.9971, 0.7138, 1.0, 0.7297, 0.9616, 0.7473, 0.5228, 0.6283, 0.5112, 0.6579, 0.499, 0.6458, 0.5125, 0.6189, 0.1277, 0.7198, 0.1567, 0.6877, 0.1677, 0.6939, 0.1444, 0.7266, 0.5662, 0.06579, 0.5963, 0.05658, 0.6041, 0.07431, 0.5738, 0.08225, 0.1268, 0.758, 0.1444, 0.7266, 0.1619, 0.7312, 0.1528, 0.7596, 0.544, 0.09215, 0.5738, 0.08225, 0.5788, 0.09942, 0.5492, 0.1069, 0.1677, 0.6939, 0.1847, 0.6638, 0.1899, 0.6665, 0.1782, 0.6989, 0.6041, 0.07431, 0.6354, 0.06706, 0.6421, 0.08625, 0.6104, 0.09281, 0.6682, 0.06028, 0.7051, 0.05429, 0.7092, 0.07573, 0.6739, 0.08084, 0.7436, 0.05049, 0.7825, 0.04886, 0.783, 0.07355, 0.7468, 0.07252, 0.5385, 0.566, 0.5244, 0.5915, 0.5168, 0.583, 0.5325, 0.5609, 0.822, 0.05115, 0.8606, 0.0601, 0.8519, 0.08731, 0.8182, 0.07787, 0.8894, 0.08526, 0.9065, 0.1202, 0.8945, 0.1356, 0.8785, 0.1066, 0.5147, 0.1051, 0.544, 0.09215, 0.5492, 0.1069, 0.5196, 0.1172, 0.1444, 0.7266, 0.1677, 0.6939, 0.1782, 0.6989, 0.1619, 0.7312, 0.5738, 0.08225, 0.6041, 0.07431, 0.6104, 0.09281, 0.5788, 0.09942, 0.6354, 0.06706, 0.6682, 0.06028, 0.6739, 0.08084, 0.6421, 0.08625, 0.7051, 0.05429, 0.7436, 0.05049, 0.7468, 0.07252, 0.7092, 0.07573, 0.5631, 0.5438, 0.5385, 0.566, 0.5325, 0.5609, 0.5597, 0.5418, 0.7825, 0.04886, 0.822, 0.05115, 0.8182, 0.07787, 0.783, 0.07355, 0.4877, 0.1199, 0.5147, 0.1051, 0.5196, 0.1172, 0.4911, 0.1287, 0.8606, 0.0601, 0.8894, 0.08526, 0.8785, 0.1066, 0.8519, 0.08731, 0.5325, 0.5609, 0.5168, 0.583, 0.5105, 0.5736, 0.5274, 0.5549, 0.8182, 0.07787, 0.8519, 0.08731, 0.8431, 0.1141, 0.8133, 0.1046, 0.8785, 0.1066, 0.8945, 0.1356, 0.8835, 0.153, 0.8682, 0.1293, 0.5196, 0.1172, 0.5492, 0.1069, 0.552, 0.1223, 0.5229, 0.1301, 0.1619, 0.7312, 0.1782, 0.6989, 0.1892, 0.7025, 0.1817, 0.7338, 0.5788, 0.09942, 0.6104, 0.09281, 0.6124, 0.1122, 0.5807, 0.1169, 0.6421, 0.08625, 0.6739, 0.08084, 0.6767, 0.1035, 0.6443, 0.1074, 0.7092, 0.07573, 0.7468, 0.07252, 0.7474, 0.09657, 0.7101, 0.09944, 0.5597, 0.5418, 0.5325, 0.5609, 0.5274, 0.5549, 0.557, 0.5388, 0.783, 0.07355, 0.8182, 0.07787, 0.8133, 0.1046, 0.7815, 0.09908, 0.4911, 0.1287, 0.5196, 0.1172, 0.5229, 0.1301, 0.4938, 0.1388, 0.8519, 0.08731, 0.8785, 0.1066, 0.8682, 0.1293, 0.8431, 0.1141, 0.1528, 0.7596, 0.1619, 0.7312, 0.1817, 0.7338, 0.1781, 0.7591, 0.5492, 0.1069, 0.5788, 0.09942, 0.5807, 0.1169, 0.552, 0.1223, 0.1782, 0.6989, 0.1899, 0.6665, 0.1951, 0.6685, 0.1892, 0.7025, 0.6104, 0.09281, 0.6421, 0.08625, 0.6443, 0.1074, 0.6124, 0.1122, 0.6739, 0.08084, 0.7092, 0.07573, 0.7101, 0.09944, 0.6767, 0.1035, 0.7468, 0.07252, 0.783, 0.07355, 0.7815, 0.09908, 0.7474, 0.09657, 0.7101, 0.09944, 0.7474, 0.09657, 0.7461, 0.1229, 0.7096, 0.1249, 0.557, 0.5388, 0.5274, 0.5549, 0.5235, 0.5479, 0.555, 0.5353, 0.7815, 0.09908, 0.8133, 0.1046, 0.8072, 0.1324, 0.7786, 0.126, 0.4938, 0.1388, 0.5229, 0.1301, 0.5249, 0.144, 0.4957, 0.1501, 0.8431, 0.1141, 0.8682, 0.1293, 0.8576, 0.1522, 0.8339, 0.1402, 0.1781, 0.7591, 0.1817, 0.7338, 0.1998, 0.7346, 0.2008, 0.7576, 0.552, 0.1223, 0.5807, 0.1169, 0.5811, 0.1346, 0.5534, 0.1384, 0.1892, 0.7025, 0.1951, 0.6685, 0.2002, 0.6698, 0.2003, 0.7045, 0.6124, 0.1122, 0.6443, 0.1074, 0.645, 0.1292, 0.6111, 0.1318, 0.6767, 0.1035, 0.7101, 0.09944, 0.7096, 0.1249, 0.6777, 0.1276, 0.7474, 0.09657, 0.7815, 0.09908, 0.7786, 0.126, 0.7461, 0.1229, 0.4708, 0.1504, 0.4938, 0.1388, 0.4957, 0.1501, 0.4729, 0.1585, 0.8133, 0.1046, 0.8431, 0.1141, 0.8339, 0.1402, 0.8072, 0.1324, 0.8682, 0.1293, 0.8835, 0.153, 0.8745, 0.1703, 0.8576, 0.1522, 0.5229, 0.1301, 0.552, 0.1223, 0.5534, 0.1384, 0.5249, 0.144, 0.1817, 0.7338, 0.1892, 0.7025, 0.2003, 0.7045, 0.1998, 0.7346, 0.5807, 0.1169, 0.6124, 0.1122, 0.6111, 0.1318, 0.5811, 0.1346, 0.6443, 0.1074, 0.6767, 0.1035, 0.6777, 0.1276, 0.645, 0.1292, 0.2003, 0.7045, 0.2002, 0.6698, 0.205, 0.6703, 0.2094, 0.7056, 0.6111, 0.1318, 0.645, 0.1292, 0.6454, 0.153, 0.6097, 0.1529, 0.6777, 0.1276, 0.7096, 0.1249, 0.7119, 0.1526, 0.6809, 0.1528, 0.7461, 0.1229, 0.7786, 0.126, 0.7774, 0.1557, 0.7447, 0.1508, 0.4729, 0.1585, 0.4957, 0.1501, 0.4967, 0.162, 0.4741, 0.1674, 0.8072, 0.1324, 0.8339, 0.1402, 0.8279, 0.1682, 0.8031, 0.1612, 0.8576, 0.1522, 0.8745, 0.1703, 0.8685, 0.1884, 0.8511, 0.1775, 0.5249, 0.144, 0.5534, 0.1384, 0.5538, 0.1552, 0.5258, 0.1586, 0.1998, 0.7346, 0.2003, 0.7045, 0.2094, 0.7056, 0.2145, 0.7349, 0.5811, 0.1346, 0.6111, 0.1318, 0.6097, 0.1529, 0.5811, 0.1532, 0.645, 0.1292, 0.6777, 0.1276, 0.6809, 0.1528, 0.6454, 0.153, 0.7096, 0.1249, 0.7461, 0.1229, 0.7447, 0.1508, 0.7119, 0.1526, 0.555, 0.5353, 0.5235, 0.5479, 0.5209, 0.5404, 0.5538, 0.5314, 0.7786, 0.126, 0.8072, 0.1324, 0.8031, 0.1612, 0.7774, 0.1557, 0.4957, 0.1501, 0.5249, 0.144, 0.5258, 0.1586, 0.4967, 0.162, 0.8339, 0.1402, 0.8576, 0.1522, 0.8511, 0.1775, 0.8279, 0.1682, 0.2008, 0.7576, 0.1998, 0.7346, 0.2145, 0.7349, 0.2216, 0.7559, 0.5534, 0.1384, 0.5811, 0.1346, 0.5811, 0.1532, 0.5538, 0.1552, 0.4306, 0.4933, 0.4176, 0.5163, 0.4006, 0.5156, 0.4106, 0.4926, 0.5258, 0.1586, 0.5538, 0.1552, 0.5536, 0.1729, 0.5259, 0.1736, 0.2145, 0.7349, 0.2094, 0.7056, 0.2166, 0.7056, 0.2266, 0.7343, 0.5811, 0.1532, 0.6097, 0.1529, 0.6096, 0.1747, 0.5809, 0.1731, 0.6454, 0.153, 0.6809, 0.1528, 0.6827, 0.1786, 0.6469, 0.1767, 0.7119, 0.1526, 0.7447, 0.1508, 0.7431, 0.183, 0.714, 0.1805, 0.5538, 0.5314, 0.5209, 0.5404, 0.5199, 0.5324, 0.5533, 0.5272, 0.7774, 0.1557, 0.8031, 0.1612, 0.8017, 0.1908, 0.777, 0.1871, 0.4967, 0.162, 0.5258, 0.1586, 0.5259, 0.1736, 0.4968, 0.1743, 0.8279, 0.1682, 0.8511, 0.1775, 0.8497, 0.2012, 0.8242, 0.1946, 0.4176, 0.5163, 0.405, 0.5448, 0.3946, 0.5437, 0.4006, 0.5156, 0.5538, 0.1552, 0.5811, 0.1532, 0.5809, 0.1731, 0.5536, 0.1729, 0.2094, 0.7056, 0.205, 0.6703, 0.2095, 0.6701, 0.2166, 0.7056, 0.6097, 0.1529, 0.6454, 0.153, 0.6469, 0.1767, 0.6096, 0.1747, 0.6809, 0.1528, 0.7119, 0.1526, 0.714, 0.1805, 0.6827, 0.1786, 0.7447, 0.1508, 0.7774, 0.1557, 0.777, 0.1871, 0.7431, 0.183, 0.4741, 0.1674, 0.4967, 0.162, 0.4968, 0.1743, 0.4743, 0.1769, 0.8031, 0.1612, 0.8279, 0.1682, 0.8242, 0.1946, 0.8017, 0.1908, 0.5533, 0.5272, 0.5199, 0.5324, 0.5206, 0.5243, 0.5536, 0.5227, 0.777, 0.1871, 0.8017, 0.1908, 0.802, 0.221, 0.7763, 0.2193, 0.4968, 0.1743, 0.5259, 0.1736, 0.5252, 0.189, 0.4962, 0.1871, 0.8242, 0.1946, 0.8497, 0.2012, 0.8502, 0.2259, 0.8269, 0.2222, 0.4006, 0.5156, 0.3946, 0.5437, 0.3831, 0.5457, 0.3814, 0.5179, 0.5536, 0.1729, 0.5809, 0.1731, 0.5804, 0.194, 0.5531, 0.1913, 0.3965, 0.5754, 0.4035, 0.6102, 0.3993, 0.6109, 0.3898, 0.5769, 0.6096, 0.1747, 0.6469, 0.1767, 0.6446, 0.2008, 0.609, 0.1972, 0.6827, 0.1786, 0.714, 0.1805, 0.7109, 0.2096, 0.68, 0.2051, 0.7431, 0.183, 0.777, 0.1871, 0.7763, 0.2193, 0.7436, 0.2165, 0.4743, 0.1769, 0.4968, 0.1743, 0.4962, 0.1871, 0.4737, 0.1869, 0.8017, 0.1908, 0.8242, 0.1946, 0.8269, 0.2222, 0.802, 0.221, 0.4106, 0.4926, 0.4006, 0.5156, 0.3814, 0.5179, 0.3895, 0.495, 0.5259, 0.1736, 0.5536, 0.1729, 0.5531, 0.1913, 0.5252, 0.189, 0.3946, 0.5437, 0.3965, 0.5754, 0.3898, 0.5769, 0.3831, 0.5457, 0.5809, 0.1731, 0.6096, 0.1747, 0.609, 0.1972, 0.5804, 0.194, 0.6469, 0.1767, 0.6827, 0.1786, 0.68, 0.2051, 0.6446, 0.2008, 0.714, 0.1805, 0.7431, 0.183, 0.7436, 0.2165, 0.7109, 0.2096, 0.68, 0.2051, 0.7109, 0.2096, 0.7076, 0.2406, 0.6758, 0.2331, 0.7436, 0.2165, 0.7763, 0.2193, 0.7764, 0.2519, 0.7439, 0.2479, 0.4737, 0.1869, 0.4962, 0.1871, 0.4948, 0.2004, 0.4722, 0.1971, 0.802, 0.221, 0.8269, 0.2222, 0.8319, 0.253, 0.805, 0.2528, 0.3895, 0.495, 0.3814, 0.5179, 0.3614, 0.5221, 0.3633, 0.4997, 0.5252, 0.189, 0.5531, 0.1913, 0.5521, 0.2098, 0.5238, 0.2052, 0.3831, 0.5457, 0.3898, 0.5769, 0.3818, 0.5805, 0.3697, 0.5502, 0.5804, 0.194, 0.609, 0.1972, 0.6096, 0.2207, 0.5796, 0.2148, 0.6446, 0.2008, 0.68, 0.2051, 0.6758, 0.2331, 0.6433, 0.2269, 0.7109, 0.2096, 0.7436, 0.2165, 0.7439, 0.2479, 0.7076, 0.2406, 0.5536, 0.5227, 0.5206, 0.5243, 0.5229, 0.5162, 0.5547, 0.518, 0.7763, 0.2193, 0.802, 0.221, 0.805, 0.2528, 0.7764, 0.2519, 0.4962, 0.1871, 0.5252, 0.189, 0.5238, 0.2052, 0.4948, 0.2004, 0.8269, 0.2222, 0.8502, 0.2259, 0.8558, 0.254, 0.8319, 0.253, 0.3814, 0.5179, 0.3831, 0.5457, 0.3697, 0.5502, 0.3614, 0.5221, 0.5531, 0.1913, 0.5804, 0.194, 0.5796, 0.2148, 0.5521, 0.2098, 0.3898, 0.5769, 0.3993, 0.6109, 0.395, 0.6126, 0.3818, 0.5805, 0.609, 0.1972, 0.6446, 0.2008, 0.6433, 0.2269, 0.6096, 0.2207, 0.3697, 0.5502, 0.3818, 0.5805, 0.3723, 0.5861, 0.3532, 0.557, 0.5796, 0.2148, 0.6096, 0.2207, 0.61, 0.2442, 0.5786, 0.2359, 0.6433, 0.2269, 0.6758, 0.2331, 0.6739, 0.2614, 0.6417, 0.2527, 0.7076, 0.2406, 0.7439, 0.2479, 0.7442, 0.2787, 0.7071, 0.2704, 0.5547, 0.518, 0.5229, 0.5162, 0.5266, 0.5082, 0.5565, 0.5132, 0.7764, 0.2519, 0.805, 0.2528, 0.8101, 0.2853, 0.7782, 0.2836, 0.4948, 0.2004, 0.5238, 0.2052, 0.5213, 0.2218, 0.4924, 0.2141, 0.8319, 0.253, 0.8558, 0.254, 0.8656, 0.2805, 0.8401, 0.2834, 0.3614, 0.5221, 0.3697, 0.5502, 0.3532, 0.557, 0.3398, 0.5283, 0.5521, 0.2098, 0.5796, 0.2148, 0.5786, 0.2359, 0.5501, 0.2287, 0.3818, 0.5805, 0.395, 0.6126, 0.3907, 0.6152, 0.3723, 0.5861, 0.6096, 0.2207, 0.6433, 0.2269, 0.6417, 0.2527, 0.61, 0.2442, 0.6758, 0.2331, 0.7076, 0.2406, 0.7071, 0.2704, 0.6739, 0.2614, 0.7439, 0.2479, 0.7764, 0.2519, 0.7782, 0.2836, 0.7442, 0.2787, 0.4722, 0.1971, 0.4948, 0.2004, 0.4924, 0.2141, 0.4698, 0.2073, 0.805, 0.2528, 0.8319, 0.253, 0.8401, 0.2834, 0.8101, 0.2853, 0.3633, 0.4997, 0.3614, 0.5221, 0.3398, 0.5283, 0.3361, 0.5048, 0.5238, 0.2052, 0.5521, 0.2098, 0.5501, 0.2287, 0.5213, 0.2218, 0.4924, 0.2141, 0.5213, 0.2218, 0.5175, 0.2386, 0.4893, 0.2276, 0.8401, 0.2834, 0.8656, 0.2805, 0.8751, 0.3081, 0.8479, 0.3144, 0.3398, 0.5283, 0.3532, 0.557, 0.3359, 0.5671, 0.3162, 0.5368, 0.5501, 0.2287, 0.5786, 0.2359, 0.576, 0.2578, 0.5467, 0.2482, 0.3723, 0.5861, 0.3907, 0.6152, 0.3867, 0.6188, 0.3635, 0.5935, 0.61, 0.2442, 0.6417, 0.2527, 0.6387, 0.2792, 0.6073, 0.2687, 0.6739, 0.2614, 0.7071, 0.2704, 0.7052, 0.2986, 0.6702, 0.2889, 0.7442, 0.2787, 0.7782, 0.2836, 0.7787, 0.3144, 0.7426, 0.308, 0.4698, 0.2073, 0.4924, 0.2141, 0.4893, 0.2276, 0.4664, 0.2169, 0.8101, 0.2853, 0.8401, 0.2834, 0.8479, 0.3144, 0.814, 0.317, 0.3361, 0.5048, 0.3398, 0.5283, 0.3162, 0.5368, 0.3088, 0.5121, 0.5213, 0.2218, 0.5501, 0.2287, 0.5467, 0.2482, 0.5175, 0.2386, 0.3532, 0.557, 0.3723, 0.5861, 0.3635, 0.5935, 0.3359, 0.5671, 0.5786, 0.2359, 0.61, 0.2442, 0.6073, 0.2687, 0.576, 0.2578, 0.6417, 0.2527, 0.6739, 0.2614, 0.6702, 0.2889, 0.6387, 0.2792, 0.7071, 0.2704, 0.7442, 0.2787, 0.7426, 0.308, 0.7052, 0.2986, 0.5565, 0.5132, 0.5266, 0.5082, 0.5314, 0.5004, 0.5591, 0.5085, 0.7782, 0.2836, 0.8101, 0.2853, 0.814, 0.317, 0.7787, 0.3144, 0.7426, 0.308, 0.7787, 0.3144, 0.7772, 0.3452, 0.7385, 0.337, 0.4664, 0.2169, 0.4893, 0.2276, 0.4856, 0.2406, 0.4626, 0.2258, 0.814, 0.317, 0.8479, 0.3144, 0.8556, 0.3467, 0.8167, 0.3492, 0.3088, 0.5121, 0.3162, 0.5368, 0.2928, 0.5481, 0.2816, 0.5228, 0.5175, 0.2386, 0.5467, 0.2482, 0.5409, 0.268, 0.512, 0.2554, 0.3359, 0.5671, 0.3635, 0.5935, 0.3558, 0.6026, 0.3216, 0.5794, 0.576, 0.2578, 0.6073, 0.2687, 0.6002, 0.2931, 0.5703, 0.2805, 0.6387, 0.2792, 0.6702, 0.2889, 0.6637, 0.3164, 0.6312, 0.305, 0.7052, 0.2986, 0.7426, 0.308, 0.7385, 0.337, 0.7002, 0.3273, 0.5591, 0.5085, 0.5314, 0.5004, 0.5372, 0.4935, 0.5623, 0.504, 0.7787, 0.3144, 0.814, 0.317, 0.8167, 0.3492, 0.7772, 0.3452, 0.4893, 0.2276, 0.5175, 0.2386, 0.512, 0.2554, 0.4856, 0.2406, 0.8479, 0.3144, 0.8751, 0.3081, 0.8849, 0.3365, 0.8556, 0.3467, 0.3162, 0.5368, 0.3359, 0.5671, 0.3216, 0.5794, 0.2928, 0.5481, 0.5467, 0.2482, 0.576, 0.2578, 0.5703, 0.2805, 0.5409, 0.268, 0.3635, 0.5935, 0.3867, 0.6188, 0.383, 0.6237, 0.3558, 0.6026, 0.6073, 0.2687, 0.6387, 0.2792, 0.6312, 0.305, 0.6002, 0.2931, 0.6702, 0.2889, 0.7052, 0.2986, 0.7002, 0.3273, 0.6637, 0.3164, 0.6312, 0.305, 0.6637, 0.3164, 0.6561, 0.3443, 0.6225, 0.3315, 0.7002, 0.3273, 0.7385, 0.337, 0.7311, 0.368, 0.6924, 0.3567, 0.5623, 0.504, 0.5372, 0.4935, 0.544, 0.4882, 0.5659, 0.5001, 0.7772, 0.3452, 0.8167, 0.3492, 0.8162, 0.3831, 0.7723, 0.3773, 0.4856, 0.2406, 0.512, 0.2554, 0.5059, 0.2711, 0.4816, 0.2521, 0.8556, 0.3467, 0.8849, 0.3365, 0.8955, 0.3666, 0.8605, 0.382, 0.2928, 0.5481, 0.3216, 0.5794, 0.3088, 0.5934, 0.2724, 0.5638, 0.5409, 0.268, 0.5703, 0.2805, 0.562, 0.3037, 0.5328, 0.2883, 0.3558, 0.6026, 0.383, 0.6237, 0.3793, 0.6299, 0.348, 0.6135, 0.6002, 0.2931, 0.6312, 0.305, 0.6225, 0.3315, 0.5916, 0.318, 0.6637, 0.3164, 0.7002, 0.3273, 0.6924, 0.3567, 0.6561, 0.3443, 0.7385, 0.337, 0.7772, 0.3452, 0.7723, 0.3773, 0.7311, 0.368, 0.4626, 0.2258, 0.4856, 0.2406, 0.4816, 0.2521, 0.4589, 0.2334, 0.8167, 0.3492, 0.8556, 0.3467, 0.8605, 0.382, 0.8162, 0.3831, 0.2816, 0.5228, 0.2928, 0.5481, 0.2724, 0.5638, 0.2537, 0.5379, 0.512, 0.2554, 0.5409, 0.268, 0.5328, 0.2883, 0.5059, 0.2711, 0.3216, 0.5794, 0.3558, 0.6026, 0.348, 0.6135, 0.3088, 0.5934, 0.5703, 0.2805, 0.6002, 0.2931, 0.5916, 0.318, 0.562, 0.3037, 0.2724, 0.5638, 0.3088, 0.5934, 0.2961, 0.6098, 0.2562, 0.5854, 0.5328, 0.2883, 0.562, 0.3037, 0.5527, 0.3256, 0.5251, 0.3061, 0.348, 0.6135, 0.3793, 0.6299, 0.3768, 0.6368, 0.3394, 0.6258, 0.5916, 0.318, 0.6225, 0.3315, 0.6125, 0.3594, 0.5816, 0.3434, 0.6561, 0.3443, 0.6924, 0.3567, 0.6819, 0.3883, 0.6458, 0.3742, 0.7311, 0.368, 0.7723, 0.3773, 0.7639, 0.412, 0.7209, 0.4012, 0.7212, 0.9545, 0.7063, 0.9272, 0.7147, 0.922, 0.7286, 0.9514, 0.8162, 0.3831, 0.8605, 0.382, 0.863, 0.4202, 0.8116, 0.4196, 0.2537, 0.5379, 0.2724, 0.5638, 0.2562, 0.5854, 0.2266, 0.5588, 0.5059, 0.2711, 0.5328, 0.2883, 0.5251, 0.3061, 0.5009, 0.2842, 0.3088, 0.5934, 0.348, 0.6135, 0.3394, 0.6258, 0.2961, 0.6098, 0.562, 0.3037, 0.5916, 0.318, 0.5816, 0.3434, 0.5527, 0.3256, 0.6225, 0.3315, 0.6561, 0.3443, 0.6458, 0.3742, 0.6125, 0.3594, 0.6924, 0.3567, 0.7311, 0.368, 0.7209, 0.4012, 0.6819, 0.3883, 0.7449, 0.9762, 0.7212, 0.9545, 0.7286, 0.9514, 0.7482, 0.9769, 0.7723, 0.3773, 0.8162, 0.3831, 0.8116, 0.4196, 0.7639, 0.412, 0.4816, 0.2521, 0.5059, 0.2711, 0.5009, 0.2842, 0.4782, 0.2616, 0.8605, 0.382, 0.8955, 0.3666, 0.9065, 0.3974, 0.863, 0.4202, 0.7286, 0.9514, 0.7147, 0.922, 0.7257, 0.9173, 0.7369, 0.9487, 0.8116, 0.4196, 0.863, 0.4202, 0.859, 0.4562, 0.8024, 0.4555, 0.02198, 0.9539, 0.0, 0.9004, 0.01925, 0.8869, 0.04529, 0.9405, 0.7043, 0.8914, 0.6941, 0.8599, 0.7091, 0.8528, 0.7164, 0.8855, 0.2961, 0.6098, 0.3394, 0.6258, 0.3324, 0.6395, 0.2871, 0.6294, 0.6852, 0.8273, 0.6781, 0.7945, 0.6981, 0.7849, 0.7036, 0.8191, 0.6125, 0.3594, 0.6458, 0.3742, 0.6354, 0.4003, 0.6036, 0.3813, 0.6819, 0.3883, 0.7209, 0.4012, 0.708, 0.4338, 0.6702, 0.418, 0.7482, 0.9769, 0.7286, 0.9514, 0.7369, 0.9487, 0.7514, 0.9776, 0.7639, 0.412, 0.8116, 0.4196, 0.8024, 0.4555, 0.7514, 0.446, 0.7147, 0.922, 0.7043, 0.8914, 0.7164, 0.8855, 0.7257, 0.9173, 0.05719, 0.9962, 0.02198, 0.9539, 0.04529, 0.9405, 0.0897, 0.9898, 0.2562, 0.5854, 0.2961, 0.6098, 0.2871, 0.6294, 0.2444, 0.6127, 0.6941, 0.8599, 0.6852, 0.8273, 0.7036, 0.8191, 0.7091, 0.8528, 0.3394, 0.6258, 0.3768, 0.6368, 0.3752, 0.6438, 0.3324, 0.6395, 0.6781, 0.7945, 0.6711, 0.7614, 0.6913, 0.7501, 0.6981, 0.7849, 0.6458, 0.3742, 0.6819, 0.3883, 0.6702, 0.418, 0.6354, 0.4003, 0.7209, 0.4012, 0.7639, 0.412, 0.7514, 0.446, 0.708, 0.4338, 0.6733, 0.6777, 0.6631, 0.64, 0.6944, 0.6292, 0.701, 0.6687, 0.7514, 0.9776, 0.7369, 0.9487, 0.7459, 0.9467, 0.7547, 0.9778, 0.7514, 0.446, 0.8024, 0.4555, 0.7893, 0.4882, 0.7371, 0.4751, 0.7257, 0.9173, 0.7164, 0.8855, 0.7321, 0.881, 0.7386, 0.9137, 0.0897, 0.9898, 0.04529, 0.9405, 0.08122, 0.9208, 0.1268, 0.97, 0.2444, 0.6127, 0.2871, 0.6294, 0.2829, 0.6517, 0.2388, 0.644, 0.7091, 0.8528, 0.7036, 0.8191, 0.7216, 0.8136, 0.7262, 0.8476, 0.3324, 0.6395, 0.3752, 0.6438, 0.3745, 0.6511, 0.3289, 0.654, 0.6981, 0.7849, 0.6913, 0.7501, 0.7122, 0.7435, 0.7171, 0.779, 0.6829, 0.7145, 0.6733, 0.6777, 0.701, 0.6687, 0.7067, 0.7067, 0.6631, 0.64, 0.6538, 0.6003, 0.6868, 0.586, 0.6944, 0.6292, 0.7369, 0.9487, 0.7257, 0.9173, 0.7386, 0.9137, 0.7459, 0.9467, 0.8024, 0.4555, 0.859, 0.4562, 0.8477, 0.4861, 0.7893, 0.4882, 0.04529, 0.9405, 0.01925, 0.8869, 0.04689, 0.8715, 0.08122, 0.9208, 0.7164, 0.8855, 0.7091, 0.8528, 0.7262, 0.8476, 0.7321, 0.881, 0.2871, 0.6294, 0.3324, 0.6395, 0.3289, 0.654, 0.2829, 0.6517, 0.7036, 0.8191, 0.6981, 0.7849, 0.7171, 0.779, 0.7216, 0.8136, 0.6913, 0.7501, 0.6829, 0.7145, 0.7067, 0.7067, 0.7122, 0.7435, 0.3289, 0.654, 0.3745, 0.6511, 0.3753, 0.6582, 0.3298, 0.6686, 0.7171, 0.779, 0.7122, 0.7435, 0.7366, 0.7399, 0.7396, 0.7759, 0.7067, 0.7067, 0.701, 0.6687, 0.7306, 0.664, 0.7336, 0.7025, 0.6944, 0.6292, 0.6868, 0.586, 0.7236, 0.5769, 0.7273, 0.6229, 0.7459, 0.9467, 0.7386, 0.9137, 0.7519, 0.9118, 0.7552, 0.9454, 0.1616, 0.9962, 0.1268, 0.97, 0.1641, 0.9415, 0.1983, 0.9723, 0.08122, 0.9208, 0.04689, 0.8715, 0.07432, 0.8503, 0.1156, 0.8936, 0.7321, 0.881, 0.7262, 0.8476, 0.7453, 0.8447, 0.7485, 0.8786, 0.2829, 0.6517, 0.3289, 0.654, 0.3298, 0.6686, 0.2849, 0.6751, 0.7216, 0.8136, 0.7171, 0.779, 0.7396, 0.7759, 0.7424, 0.8107, 0.7122, 0.7435, 0.7067, 0.7067, 0.7336, 0.7025, 0.7366, 0.7399, 0.701, 0.6687, 0.6944, 0.6292, 0.7273, 0.6229, 0.7306, 0.664, 0.7547, 0.9778, 0.7459, 0.9467, 0.7552, 0.9454, 0.7587, 0.9775, 0.6868, 0.586, 0.6785, 0.5387, 0.7207, 0.5297, 0.7236, 0.5769, 0.7386, 0.9137, 0.7321, 0.881, 0.7485, 0.8786, 0.7519, 0.9118, 0.1268, 0.97, 0.08122, 0.9208, 0.1156, 0.8936, 0.1641, 0.9415, 0.04689, 0.8715, 0.02652, 0.8332, 0.04539, 0.818, 0.07432, 0.8503, 0.7262, 0.8476, 0.7216, 0.8136, 0.7424, 0.8107, 0.7453, 0.8447, 0.1156, 0.8936, 0.07432, 0.8503, 0.09614, 0.8228, 0.1436, 0.8592, 0.7485, 0.8786, 0.7453, 0.8447, 0.7647, 0.8442, 0.7652, 0.8781, 0.2849, 0.6751, 0.3298, 0.6686, 0.3354, 0.6824, 0.2936, 0.6977, 0.7424, 0.8107, 0.7396, 0.7759, 0.7622, 0.775, 0.7635, 0.8099, 0.7366, 0.7399, 0.7336, 0.7025, 0.7609, 0.7019, 0.7613, 0.7391, 0.7306, 0.664, 0.7273, 0.6229, 0.7608, 0.6233, 0.7604, 0.6635, 0.7587, 0.9775, 0.7552, 0.9454, 0.7646, 0.945, 0.7626, 0.9771, 0.7236, 0.5769, 0.7207, 0.5297, 0.7646, 0.5311, 0.762, 0.5793, 0.7519, 0.9118, 0.7485, 0.8786, 0.7652, 0.8781, 0.7653, 0.9113, 0.1641, 0.9415, 0.1156, 0.8936, 0.1436, 0.8592, 0.1936, 0.9041, 0.07432, 0.8503, 0.04539, 0.818, 0.06105, 0.7991, 0.09614, 0.8228, 0.7453, 0.8447, 0.7424, 0.8107, 0.7635, 0.8099, 0.7647, 0.8442, 0.3298, 0.6686, 0.3753, 0.6582, 0.3777, 0.665, 0.3354, 0.6824, 0.7396, 0.7759, 0.7366, 0.7399, 0.7613, 0.7391, 0.7622, 0.775, 0.7336, 0.7025, 0.7306, 0.664, 0.7604, 0.6635, 0.7609, 0.7019, 0.7273, 0.6229, 0.7236, 0.5769, 0.762, 0.5793, 0.7608, 0.6233, 0.7552, 0.9454, 0.7519, 0.9118, 0.7653, 0.9113, 0.7646, 0.945, 0.1983, 0.9723, 0.1641, 0.9415, 0.1936, 0.9041, 0.2232, 0.9355, 0.7626, 0.9771, 0.7646, 0.945, 0.774, 0.9454, 0.766, 0.9763, 0.762, 0.5793, 0.7646, 0.5311, 0.8041, 0.5425, 0.7987, 0.5874, 0.7653, 0.9113, 0.7652, 0.8781, 0.7817, 0.8797, 0.7788, 0.9126, 0.1936, 0.9041, 0.1436, 0.8592, 0.1648, 0.8226, 0.215, 0.866, 0.09614, 0.8228, 0.06105, 0.7991, 0.07323, 0.7794, 0.113, 0.7946, 0.7647, 0.8442, 0.7635, 0.8099, 0.7822, 0.8121, 0.7826, 0.8462, 0.3354, 0.6824, 0.3777, 0.665, 0.3815, 0.6714, 0.345, 0.6942, 0.7622, 0.775, 0.7613, 0.7391, 0.7831, 0.742, 0.7821, 0.7774, 0.7609, 0.7019, 0.7604, 0.6635, 0.7897, 0.6674, 0.7858, 0.7053, 0.7608, 0.6233, 0.762, 0.5793, 0.7987, 0.5874, 0.7944, 0.6283, 0.7646, 0.945, 0.7653, 0.9113, 0.7788, 0.9126, 0.774, 0.9454, 0.7646, 0.5311, 0.7668, 0.4882, 0.8096, 0.4992, 0.8041, 0.5425, 0.1436, 0.8592, 0.09614, 0.8228, 0.113, 0.7946, 0.1648, 0.8226, 0.7652, 0.8781, 0.7647, 0.8442, 0.7826, 0.8462, 0.7817, 0.8797, 0.2936, 0.6977, 0.3354, 0.6824, 0.345, 0.6942, 0.3073, 0.7173, 0.7635, 0.8099, 0.7622, 0.775, 0.7821, 0.7774, 0.7822, 0.8121, 0.7613, 0.7391, 0.7609, 0.7019, 0.7858, 0.7053, 0.7831, 0.742, 0.7604, 0.6635, 0.7608, 0.6233, 0.7944, 0.6283, 0.7897, 0.6674, 0.1792, 0.0469, 0.2146, 0.03057, 0.2246, 0.05886, 0.1879, 0.07137, 0.2531, 0.01638, 0.2971, 0.006498, 0.3077, 0.03851, 0.2642, 0.04752, 0.774, 0.9454, 0.7788, 0.9126, 0.7907, 0.9152, 0.7829, 0.9466, 0.3489, 0.0, 0.4061, 0.003382, 0.4077, 0.03614, 0.3559, 0.03339, 0.1648, 0.8226, 0.113, 0.7946, 0.1284, 0.774, 0.1807, 0.7975, 0.7817, 0.8797, 0.7826, 0.8462, 0.7993, 0.8506, 0.7951, 0.8833, 0.3073, 0.7173, 0.345, 0.6942, 0.3571, 0.7032, 0.3242, 0.7317, 0.7822, 0.8121, 0.7821, 0.7774, 0.8044, 0.7833, 0.8026, 0.817, 0.7831, 0.742, 0.7858, 0.7053, 0.8096, 0.7145, 0.8064, 0.7494, 0.2146, 0.03057, 0.2531, 0.01638, 0.2642, 0.04752, 0.2246, 0.05886, 0.766, 0.9763, 0.774, 0.9454, 0.7829, 0.9466, 0.7692, 0.975, 0.2971, 0.006498, 0.3489, 0.0, 0.3559, 0.03339, 0.3077, 0.03851, 0.7788, 0.9126, 0.7817, 0.8797, 0.7951, 0.8833, 0.7907, 0.9152, 0.215, 0.866, 0.1648, 0.8226, 0.1807, 0.7975, 0.2241, 0.8315, 0.113, 0.7946, 0.07323, 0.7794, 0.08272, 0.7623, 0.1284, 0.774, 0.7826, 0.8462, 0.7822, 0.8121, 0.8026, 0.817, 0.7993, 0.8506, 0.345, 0.6942, 0.3815, 0.6714, 0.386, 0.6772, 0.3571, 0.7032, 0.7821, 0.7774, 0.7831, 0.742, 0.8064, 0.7494, 0.8044, 0.7833, 0.3242, 0.7317, 0.3571, 0.7032, 0.37, 0.7094, 0.3425, 0.7406, 0.09278, 0.1158, 0.1225, 0.09921, 0.1311, 0.1236, 0.1009, 0.1367, 0.154, 0.08461, 0.1879, 0.07137, 0.1967, 0.1003, 0.1626, 0.1117, 0.2246, 0.05886, 0.2642, 0.04752, 0.2728, 0.07981, 0.2335, 0.08946, 0.7692, 0.975, 0.7829, 0.9466, 0.791, 0.9483, 0.7727, 0.9737, 0.3077, 0.03851, 0.3559, 0.03339, 0.3587, 0.06878, 0.3145, 0.07237, 0.7907, 0.9152, 0.7951, 0.8833, 0.8069, 0.888, 0.8004, 0.9189, 0.4077, 0.03614, 0.4521, 0.06457, 0.4393, 0.09317, 0.4034, 0.07285, 0.2954, 0.7563, 0.3242, 0.7317, 0.3425, 0.7406, 0.3188, 0.7667, 0.06469, 0.1345, 0.09278, 0.1158, 0.1009, 0.1367, 0.07128, 0.1513, 0.3571, 0.7032, 0.386, 0.6772, 0.3912, 0.6817, 0.37, 0.7094, 0.1225, 0.09921, 0.154, 0.08461, 0.1626, 0.1117, 0.1311, 0.1236, 0.1879, 0.07137, 0.2246, 0.05886, 0.2335, 0.08946, 0.1967, 0.1003, 0.2642, 0.04752, 0.3077, 0.03851, 0.3145, 0.07237, 0.2728, 0.07981, 0.7829, 0.9466, 0.7907, 0.9152, 0.8004, 0.9189, 0.791, 0.9483, 0.3559, 0.03339, 0.4077, 0.03614, 0.4034, 0.07285, 0.3587, 0.06878, 0.1807, 0.7975, 0.1284, 0.774, 0.1396, 0.7596, 0.1853, 0.7784, 0.03997, 0.1563, 0.06469, 0.1345, 0.07128, 0.1513, 0.04421, 0.1685, 0.01956, 0.1875, 0.04421, 0.1685, 0.04952, 0.1837, 0.02289, 0.1985, 0.4034, 0.07285, 0.4393, 0.09317, 0.4275, 0.1218, 0.397, 0.1072, 0.3188, 0.7667, 0.3425, 0.7406, 0.3595, 0.7454, 0.3438, 0.7708, 0.07128, 0.1513, 0.1009, 0.1367, 0.1081, 0.1594, 0.07841, 0.1711, 0.37, 0.7094, 0.3912, 0.6817, 0.3969, 0.6845, 0.3813, 0.7142, 0.1311, 0.1236, 0.1626, 0.1117, 0.17, 0.1375, 0.1385, 0.1481, 0.1967, 0.1003, 0.2335, 0.08946, 0.24, 0.118, 0.203, 0.1274, 0.2728, 0.07981, 0.3145, 0.07237, 0.318, 0.104, 0.2788, 0.1101, 0.791, 0.9483, 0.8004, 0.9189, 0.8095, 0.9234, 0.7984, 0.9506, 0.3587, 0.06878, 0.4034, 0.07285, 0.397, 0.1072, 0.3579, 0.1022, 0.4393, 0.09317, 0.4589, 0.1241, 0.4467, 0.1437, 0.4275, 0.1218, 0.04421, 0.1685, 0.07128, 0.1513, 0.07841, 0.1711, 0.04952, 0.1837, 0.3425, 0.7406, 0.37, 0.7094, 0.3813, 0.7142, 0.3595, 0.7454, 0.1009, 0.1367, 0.1311, 0.1236, 0.1385, 0.1481, 0.1081, 0.1594, 0.1626, 0.1117, 0.1967, 0.1003, 0.203, 0.1274, 0.17, 0.1375, 0.2335, 0.08946, 0.2728, 0.07981, 0.2788, 0.1101, 0.24, 0.118, 0.5939, 0.5006, 0.6142, 0.4893, 0.6211, 0.4948, 0.5974, 0.5046, 0.3145, 0.07237, 0.3587, 0.06878, 0.3579, 0.1022, 0.318, 0.104, 0.2788, 0.1101, 0.318, 0.104, 0.3183, 0.1346, 0.2816, 0.1387, 0.0, 0.214, 0.02289, 0.1985, 0.02605, 0.2111, 0.003363, 0.2226, 0.3579, 0.1022, 0.397, 0.1072, 0.3884, 0.1394, 0.3541, 0.1343, 0.4275, 0.1218, 0.4467, 0.1437, 0.4343, 0.1658, 0.4164, 0.1496, 0.04952, 0.1837, 0.07841, 0.1711, 0.0834, 0.1907, 0.05421, 0.2002, 0.3595, 0.7454, 0.3813, 0.7142, 0.392, 0.7182, 0.3773, 0.7482, 0.1081, 0.1594, 0.1385, 0.1481, 0.1446, 0.1722, 0.1129, 0.1819, 0.17, 0.1375, 0.203, 0.1274, 0.2083, 0.1545, 0.1764, 0.1629, 0.24, 0.118, 0.2788, 0.1101, 0.2816, 0.1387, 0.2437, 0.1463, 0.5974, 0.5046, 0.6211, 0.4948, 0.627, 0.5019, 0.6006, 0.5091, 0.318, 0.104, 0.3579, 0.1022, 0.3541, 0.1343, 0.3183, 0.1346, 0.02289, 0.1985, 0.04952, 0.1837, 0.05421, 0.2002, 0.02605, 0.2111, 0.397, 0.1072, 0.4275, 0.1218, 0.4164, 0.1496, 0.3884, 0.1394, 0.3438, 0.7708, 0.3595, 0.7454, 0.3773, 0.7482, 0.3698, 0.7711, 0.07841, 0.1711, 0.1081, 0.1594, 0.1129, 0.1819, 0.0834, 0.1907, 0.3813, 0.7142, 0.3969, 0.6845, 0.4023, 0.6867, 0.392, 0.7182, 0.1385, 0.1481, 0.17, 0.1375, 0.1764, 0.1629, 0.1446, 0.1722, 0.203, 0.1274, 0.24, 0.118, 0.2437, 0.1463, 0.2083, 0.1545, 0.1764, 0.1629, 0.2083, 0.1545, 0.211, 0.182, 0.1784, 0.1892, 0.2437, 0.1463, 0.2816, 0.1387, 0.2822, 0.168, 0.2446, 0.1746, 0.6006, 0.5091, 0.627, 0.5019, 0.6319, 0.5099, 0.6031, 0.5139, 0.3183, 0.1346, 0.3541, 0.1343, 0.3492, 0.1661, 0.3168, 0.1654, 0.02605, 0.2111, 0.05421, 0.2002, 0.05735, 0.2168, 0.02856, 0.2244, 0.3884, 0.1394, 0.4164, 0.1496, 0.4061, 0.1769, 0.3797, 0.1705, 0.3698, 0.7711, 0.3773, 0.7482, 0.3972, 0.7496, 0.3951, 0.7697, 0.0834, 0.1907, 0.1129, 0.1819, 0.1147, 0.2037, 0.08607, 0.2101, 0.392, 0.7182, 0.4023, 0.6867, 0.4075, 0.6884, 0.4032, 0.7212, 0.1446, 0.1722, 0.1764, 0.1629, 0.1784, 0.1892, 0.1464, 0.1965, 0.2083, 0.1545, 0.2437, 0.1463, 0.2446, 0.1746, 0.211, 0.182, 0.2816, 0.1387, 0.3183, 0.1346, 0.3168, 0.1654, 0.2822, 0.168, 0.003363, 0.2226, 0.02605, 0.2111, 0.02856, 0.2244, 0.006311, 0.2321, 0.3541, 0.1343, 0.3884, 0.1394, 0.3797, 0.1705, 0.3492, 0.1661, 0.4164, 0.1496, 0.4343, 0.1658, 0.4232, 0.1883, 0.4061, 0.1769, 0.05421, 0.2002, 0.0834, 0.1907, 0.08607, 0.2101, 0.05735, 0.2168, 0.3773, 0.7482, 0.392, 0.7182, 0.4032, 0.7212, 0.3972, 0.7496, 0.1129, 0.1819, 0.1446, 0.1722, 0.1464, 0.1965, 0.1147, 0.2037, 0.3951, 0.7697, 0.3972, 0.7496, 0.4154, 0.75, 0.4177, 0.768, 0.08607, 0.2101, 0.1147, 0.2037, 0.115, 0.2248, 0.08743, 0.2291, 0.4032, 0.7212, 0.4075, 0.6884, 0.4126, 0.6897, 0.4143, 0.7229, 0.1464, 0.1965, 0.1784, 0.1892, 0.1791, 0.2151, 0.1452, 0.22, 0.211, 0.182, 0.2446, 0.1746, 0.2442, 0.2046, 0.212, 0.2105, 0.2822, 0.168, 0.3168, 0.1654, 0.314, 0.1973, 0.281, 0.199, 0.006311, 0.2321, 0.02856, 0.2244, 0.03046, 0.2382, 0.008369, 0.2422, 0.3492, 0.1661, 0.3797, 0.1705, 0.3706, 0.2008, 0.3431, 0.1987, 0.4061, 0.1769, 0.4232, 0.1883, 0.4142, 0.2095, 0.3955, 0.2034, 0.05735, 0.2168, 0.08607, 0.2101, 0.08743, 0.2291, 0.05923, 0.2335, 0.3972, 0.7496, 0.4032, 0.7212, 0.4143, 0.7229, 0.4154, 0.75, 0.1147, 0.2037, 0.1464, 0.1965, 0.1452, 0.22, 0.115, 0.2248, 0.1784, 0.1892, 0.211, 0.182, 0.212, 0.2105, 0.1791, 0.2151, 0.2446, 0.1746, 0.2822, 0.168, 0.281, 0.199, 0.2442, 0.2046, 0.6031, 0.5139, 0.6319, 0.5099, 0.6358, 0.518, 0.605, 0.5188, 0.3168, 0.1654, 0.3492, 0.1661, 0.3431, 0.1987, 0.314, 0.1973, 0.02856, 0.2244, 0.05735, 0.2168, 0.05923, 0.2335, 0.03046, 0.2382, 0.3797, 0.1705, 0.4061, 0.1769, 0.3955, 0.2034, 0.3706, 0.2008, 0.008369, 0.2422, 0.03046, 0.2382, 0.03149, 0.2517, 0.009562, 0.2526, 0.3431, 0.1987, 0.3706, 0.2008, 0.3649, 0.2321, 0.3393, 0.2309, 0.3955, 0.2034, 0.4142, 0.2095, 0.4083, 0.2305, 0.3893, 0.2318, 0.05923, 0.2335, 0.08743, 0.2291, 0.08795, 0.248, 0.06027, 0.25, 0.4154, 0.75, 0.4143, 0.7229, 0.4234, 0.724, 0.4299, 0.7504, 0.115, 0.2248, 0.1452, 0.22, 0.1439, 0.2439, 0.1152, 0.2459, 0.1791, 0.2151, 0.212, 0.2105, 0.2154, 0.2391, 0.1798, 0.2418, 0.2442, 0.2046, 0.281, 0.199, 0.2797, 0.2308, 0.2467, 0.2361, 0.605, 0.5188, 0.6358, 0.518, 0.6384, 0.5262, 0.6062, 0.5235, 0.314, 0.1973, 0.3431, 0.1987, 0.3393, 0.2309, 0.3131, 0.2304, 0.03046, 0.2382, 0.05923, 0.2335, 0.06027, 0.25, 0.03149, 0.2517, 0.3706, 0.2008, 0.3955, 0.2034, 0.3893, 0.2318, 0.3649, 0.2321, 0.2266, 0.4929, 0.2088, 0.521, 0.1994, 0.5193, 0.2132, 0.4926, 0.08743, 0.2291, 0.115, 0.2248, 0.1152, 0.2459, 0.08795, 0.248, 0.4143, 0.7229, 0.4126, 0.6897, 0.4174, 0.6904, 0.4234, 0.724, 0.1452, 0.22, 0.1791, 0.2151, 0.1798, 0.2418, 0.1439, 0.2439, 0.212, 0.2105, 0.2442, 0.2046, 0.2467, 0.2361, 0.2154, 0.2391, 0.281, 0.199, 0.314, 0.1973, 0.3131, 0.2304, 0.2797, 0.2308, 0.2467, 0.2361, 0.2797, 0.2308, 0.2786, 0.2653, 0.2491, 0.2661, 0.6062, 0.5235, 0.6384, 0.5262, 0.6393, 0.5343, 0.6066, 0.528, 0.3131, 0.2304, 0.3393, 0.2309, 0.3384, 0.2622, 0.3131, 0.2637, 0.03149, 0.2517, 0.06027, 0.25, 0.06066, 0.2659, 0.03183, 0.2649, 0.3649, 0.2321, 0.3893, 0.2318, 0.3882, 0.2573, 0.3615, 0.2605, 0.2132, 0.4926, 0.1994, 0.5193, 0.189, 0.5194, 0.1959, 0.494, 0.08795, 0.248, 0.1152, 0.2459, 0.1152, 0.2674, 0.08802, 0.2669, 0.4234, 0.724, 0.4174, 0.6904, 0.4218, 0.6905, 0.4306, 0.7244, 0.1439, 0.2439, 0.1798, 0.2418, 0.1816, 0.2668, 0.1441, 0.2672, 0.2154, 0.2391, 0.2467, 0.2361, 0.2491, 0.2661, 0.2176, 0.2665, 0.2797, 0.2308, 0.3131, 0.2304, 0.3131, 0.2637, 0.2786, 0.2653, 0.009562, 0.2526, 0.03149, 0.2517, 0.03183, 0.2649, 0.009953, 0.2629, 0.3393, 0.2309, 0.3649, 0.2321, 0.3615, 0.2605, 0.3384, 0.2622, 0.3893, 0.2318, 0.4083, 0.2305, 0.4063, 0.253, 0.3882, 0.2573, 0.06027, 0.25, 0.08795, 0.248, 0.08802, 0.2669, 0.06066, 0.2659, 0.1994, 0.5193, 0.1956, 0.551, 0.1895, 0.5508, 0.189, 0.5194, 0.1152, 0.2459, 0.1439, 0.2439, 0.1441, 0.2672, 0.1152, 0.2674, 0.1798, 0.2418, 0.2154, 0.2391, 0.2176, 0.2665, 0.1816, 0.2668, 0.1895, 0.5508, 0.1949, 0.5867, 0.1906, 0.5877, 0.1826, 0.5527, 0.1441, 0.2672, 0.1816, 0.2668, 0.1798, 0.2915, 0.1439, 0.29, 0.2176, 0.2665, 0.2491, 0.2661, 0.2467, 0.2954, 0.2154, 0.2935, 0.2786, 0.2653, 0.3131, 0.2637, 0.313, 0.2966, 0.2797, 0.2991, 0.009953, 0.2629, 0.03183, 0.2649, 0.03147, 0.2778, 0.009548, 0.2729, 0.3384, 0.2622, 0.3615, 0.2605, 0.3648, 0.2883, 0.3393, 0.2931, 0.3882, 0.2573, 0.4063, 0.253, 0.4082, 0.2749, 0.3892, 0.2821, 0.06066, 0.2659, 0.08802, 0.2669, 0.08792, 0.2855, 0.06025, 0.2816, 0.189, 0.5194, 0.1895, 0.5508, 0.1826, 0.5527, 0.1772, 0.5222, 0.1152, 0.2674, 0.1441, 0.2672, 0.1439, 0.29, 0.1152, 0.2883, 0.1816, 0.2668, 0.2176, 0.2665, 0.2154, 0.2935, 0.1798, 0.2915, 0.2491, 0.2661, 0.2786, 0.2653, 0.2797, 0.2991, 0.2467, 0.2954, 0.6066, 0.528, 0.6393, 0.5343, 0.6386, 0.5422, 0.6064, 0.5322, 0.3131, 0.2637, 0.3384, 0.2622, 0.3393, 0.2931, 0.313, 0.2966, 0.03183, 0.2649, 0.06066, 0.2659, 0.06025, 0.2816, 0.03147, 0.2778, 0.3615, 0.2605, 0.3882, 0.2573, 0.3892, 0.2821, 0.3648, 0.2883, 0.1959, 0.494, 0.189, 0.5194, 0.1772, 0.5222, 0.1763, 0.4975, 0.08802, 0.2669, 0.1152, 0.2674, 0.1152, 0.2883, 0.08792, 0.2855, 0.3892, 0.2821, 0.4082, 0.2749, 0.4142, 0.2946, 0.3955, 0.3092, 0.06025, 0.2816, 0.08792, 0.2855, 0.08738, 0.3034, 0.05919, 0.2971, 0.1772, 0.5222, 0.1826, 0.5527, 0.1744, 0.5566, 0.1635, 0.5271, 0.1152, 0.2883, 0.1439, 0.29, 0.1451, 0.3125, 0.115, 0.3082, 0.1798, 0.2915, 0.2154, 0.2935, 0.2119, 0.3203, 0.1791, 0.3168, 0.2467, 0.2954, 0.2797, 0.2991, 0.2809, 0.329, 0.2442, 0.3249, 0.6064, 0.5322, 0.6386, 0.5422, 0.6364, 0.5497, 0.6054, 0.5361, 0.313, 0.2966, 0.3393, 0.2931, 0.3431, 0.3239, 0.3139, 0.3281, 0.03147, 0.2778, 0.06025, 0.2816, 0.05919, 0.2971, 0.03042, 0.2905, 0.3648, 0.2883, 0.3892, 0.2821, 0.3955, 0.3092, 0.3705, 0.3182, 0.1763, 0.4975, 0.1772, 0.5222, 0.1635, 0.5271, 0.156, 0.5022, 0.08792, 0.2855, 0.1152, 0.2883, 0.115, 0.3082, 0.08738, 0.3034, 0.1826, 0.5527, 0.1906, 0.5877, 0.1862, 0.5897, 0.1744, 0.5566, 0.1439, 0.29, 0.1798, 0.2915, 0.1791, 0.3168, 0.1451, 0.3125, 0.2154, 0.2935, 0.2467, 0.2954, 0.2442, 0.3249, 0.2119, 0.3203, 0.2797, 0.2991, 0.313, 0.2966, 0.3139, 0.3281, 0.2809, 0.329, 0.009548, 0.2729, 0.03147, 0.2778, 0.03042, 0.2905, 0.008344, 0.2824, 0.3393, 0.2931, 0.3648, 0.2883, 0.3705, 0.3182, 0.3431, 0.3239, 0.6054, 0.5361, 0.6364, 0.5497, 0.6328, 0.5566, 0.6036, 0.5396, 0.3139, 0.3281, 0.3431, 0.3239, 0.3491, 0.3539, 0.3167, 0.3573, 0.03042, 0.2905, 0.05919, 0.2971, 0.05728, 0.3122, 0.02851, 0.3027, 0.3705, 0.3182, 0.3955, 0.3092, 0.406, 0.3342, 0.3796, 0.3465, 0.156, 0.5022, 0.1635, 0.5271, 0.1466, 0.5337, 0.1341, 0.5082, 0.08738, 0.3034, 0.115, 0.3082, 0.1146, 0.3273, 0.08599, 0.3207, 0.1744, 0.5566, 0.1862, 0.5897, 0.1818, 0.5924, 0.1647, 0.5621, 0.1451, 0.3125, 0.1791, 0.3168, 0.1784, 0.3403, 0.1463, 0.3338, 0.2119, 0.3203, 0.2442, 0.3249, 0.2445, 0.3523, 0.2109, 0.3462, 0.2809, 0.329, 0.3139, 0.3281, 0.3167, 0.3573, 0.2821, 0.3574, 0.008344, 0.2824, 0.03042, 0.2905, 0.02851, 0.3027, 0.006272, 0.2913, 0.3431, 0.3239, 0.3705, 0.3182, 0.3796, 0.3465, 0.3491, 0.3539, 0.3955, 0.3092, 0.4142, 0.2946, 0.4231, 0.3137, 0.406, 0.3342, 0.05919, 0.2971, 0.08738, 0.3034, 0.08599, 0.3207, 0.05728, 0.3122, 0.1635, 0.5271, 0.1744, 0.5566, 0.1647, 0.5621, 0.1466, 0.5337, 0.115, 0.3082, 0.1451, 0.3125, 0.1463, 0.3338, 0.1146, 0.3273, 0.1791, 0.3168, 0.2119, 0.3203, 0.2109, 0.3462, 0.1784, 0.3403, 0.2442, 0.3249, 0.2809, 0.329, 0.2821, 0.3574, 0.2445, 0.3523, 0.2109, 0.3462, 0.2445, 0.3523, 0.2436, 0.378, 0.2082, 0.3709, 0.2821, 0.3574, 0.3167, 0.3573, 0.3182, 0.3851, 0.2815, 0.3836, 0.006272, 0.2913, 0.02851, 0.3027, 0.02598, 0.314, 0.003311, 0.2992, 0.3491, 0.3539, 0.3796, 0.3465, 0.3883, 0.3755, 0.354, 0.383, 0.406, 0.3342, 0.4231, 0.3137, 0.4343, 0.3334, 0.4163, 0.3591, 0.05728, 0.3122, 0.08599, 0.3207, 0.0833, 0.3376, 0.05413, 0.3264, 0.1466, 0.5337, 0.1647, 0.5621, 0.1555, 0.5693, 0.129, 0.5431, 0.1146, 0.3273, 0.1463, 0.3338, 0.1445, 0.3551, 0.1128, 0.3465, 0.1784, 0.3403, 0.2109, 0.3462, 0.2082, 0.3709, 0.1762, 0.3635, 0.2445, 0.3523, 0.2821, 0.3574, 0.2815, 0.3836, 0.2436, 0.378, 0.6036, 0.5396, 0.6328, 0.5566, 0.6281, 0.5624, 0.6012, 0.5424, 0.3167, 0.3573, 0.3491, 0.3539, 0.354, 0.383, 0.3182, 0.3851, 0.02851, 0.3027, 0.05728, 0.3122, 0.05413, 0.3264, 0.02598, 0.314, 0.3796, 0.3465, 0.406, 0.3342, 0.4163, 0.3591, 0.3883, 0.3755, 0.1341, 0.5082, 0.1466, 0.5337, 0.129, 0.5431, 0.1101, 0.5161, 0.08599, 0.3207, 0.1146, 0.3273, 0.1128, 0.3465, 0.0833, 0.3376, 0.1647, 0.5621, 0.1818, 0.5924, 0.1776, 0.596, 0.1555, 0.5693, 0.1463, 0.3338, 0.1784, 0.3403, 0.1762, 0.3635, 0.1445, 0.3551, 0.129, 0.5431, 0.1555, 0.5693, 0.1474, 0.5779, 0.1142, 0.554, 0.1128, 0.3465, 0.1445, 0.3551, 0.1384, 0.3756, 0.108, 0.3656, 0.1762, 0.3635, 0.2082, 0.3709, 0.2028, 0.3937, 0.1698, 0.3849, 0.2436, 0.378, 0.2815, 0.3836, 0.2786, 0.4081, 0.2398, 0.4019, 0.6012, 0.5424, 0.6281, 0.5624, 0.6224, 0.5673, 0.5981, 0.5443, 0.3182, 0.3851, 0.354, 0.383, 0.3577, 0.4122, 0.3178, 0.4121, 0.02598, 0.314, 0.05413, 0.3264, 0.04942, 0.3399, 0.02281, 0.324, 0.3883, 0.3755, 0.4163, 0.3591, 0.4274, 0.3832, 0.3969, 0.4052, 0.1101, 0.5161, 0.129, 0.5431, 0.1142, 0.554, 0.08625, 0.5266, 0.0833, 0.3376, 0.1128, 0.3465, 0.108, 0.3656, 0.0783, 0.354, 0.1555, 0.5693, 0.1776, 0.596, 0.1737, 0.6005, 0.1474, 0.5779, 0.1445, 0.3551, 0.1762, 0.3635, 0.1698, 0.3849, 0.1384, 0.3756, 0.2082, 0.3709, 0.2436, 0.378, 0.2398, 0.4019, 0.2028, 0.3937, 0.2815, 0.3836, 0.3182, 0.3851, 0.3178, 0.4121, 0.2786, 0.4081, 0.6281, 0.5624, 0.6426, 0.585, 0.6353, 0.5932, 0.6224, 0.5673, 0.354, 0.383, 0.3883, 0.3755, 0.3969, 0.4052, 0.3577, 0.4122, 0.4163, 0.3591, 0.4343, 0.3334, 0.4467, 0.3514, 0.4274, 0.3832, 0.05413, 0.3264, 0.0833, 0.3376, 0.0783, 0.354, 0.04942, 0.3399, 0.02281, 0.324, 0.04942, 0.3399, 0.04409, 0.3518, 0.01947, 0.3321, 0.3969, 0.4052, 0.4274, 0.3832, 0.4392, 0.4066, 0.4033, 0.4347, 0.08625, 0.5266, 0.1142, 0.554, 0.1009, 0.5668, 0.06519, 0.5411, 0.0783, 0.354, 0.108, 0.3656, 0.1007, 0.3841, 0.07114, 0.3701, 0.1474, 0.5779, 0.1737, 0.6005, 0.1698, 0.6062, 0.1393, 0.588, 0.1384, 0.3756, 0.1698, 0.3849, 0.1624, 0.4057, 0.1309, 0.3955, 0.2028, 0.3937, 0.2398, 0.4019, 0.2333, 0.4248, 0.1964, 0.4155, 0.2786, 0.4081, 0.3178, 0.4121, 0.3142, 0.4391, 0.2725, 0.433, 0.6224, 0.5673, 0.6353, 0.5932, 0.6273, 0.6001, 0.6157, 0.5712, 0.3577, 0.4122, 0.3969, 0.4052, 0.4033, 0.4347, 0.3584, 0.4412, 0.4274, 0.3832, 0.4467, 0.3514, 0.4589, 0.3654, 0.4392, 0.4066, 0.04942, 0.3399, 0.0783, 0.354, 0.07114, 0.3701, 0.04409, 0.3518, 0.1142, 0.554, 0.1474, 0.5779, 0.1393, 0.588, 0.1009, 0.5668, 0.108, 0.3656, 0.1384, 0.3756, 0.1309, 0.3955, 0.1007, 0.3841, 0.1698, 0.3849, 0.2028, 0.3937, 0.1964, 0.4155, 0.1624, 0.4057, 0.2398, 0.4019, 0.2786, 0.4081, 0.2725, 0.433, 0.2333, 0.4248, 0.5981, 0.5443, 0.6224, 0.5673, 0.6157, 0.5712, 0.5947, 0.545, 0.3178, 0.4121, 0.3577, 0.4122, 0.3584, 0.4412, 0.3142, 0.4391, 0.2725, 0.433, 0.3142, 0.4391, 0.3073, 0.4667, 0.2638, 0.4589, 0.6157, 0.5712, 0.6273, 0.6001, 0.6183, 0.6056, 0.6079, 0.5742, 0.3584, 0.4412, 0.4033, 0.4347, 0.4075, 0.4639, 0.3555, 0.4697, 0.04681, 0.5218, 0.06519, 0.5411, 0.0482, 0.5616, 0.01876, 0.542, 0.6359, 0.6301, 0.6459, 0.66, 0.6317, 0.6697, 0.6251, 0.6375, 0.1009, 0.5668, 0.1393, 0.588, 0.1302, 0.5997, 0.08756, 0.5828, 0.1007, 0.3841, 0.1309, 0.3955, 0.1222, 0.4143, 0.0926, 0.3995, 0.1624, 0.4057, 0.1964, 0.4155, 0.1876, 0.4382, 0.1537, 0.4268, 0.2333, 0.4248, 0.2725, 0.433, 0.2638, 0.4589, 0.2243, 0.449, 0.5947, 0.545, 0.6157, 0.5712, 0.6079, 0.5742, 0.5914, 0.5447, 0.3142, 0.4391, 0.3584, 0.4412, 0.3555, 0.4697, 0.3073, 0.4667, 0.6273, 0.6001, 0.6359, 0.6301, 0.6251, 0.6375, 0.6183, 0.6056, 0.4033, 0.4347, 0.4392, 0.4066, 0.452, 0.4275, 0.4075, 0.4639, 0.06519, 0.5411, 0.1009, 0.5668, 0.08756, 0.5828, 0.0482, 0.5616, 0.6459, 0.66, 0.6526, 0.6896, 0.6369, 0.7016, 0.6317, 0.6697, 0.1393, 0.588, 0.1698, 0.6062, 0.1669, 0.6129, 0.1302, 0.5997, 0.1309, 0.3955, 0.1624, 0.4057, 0.1537, 0.4268, 0.1222, 0.4143, 0.1964, 0.4155, 0.2333, 0.4248, 0.2243, 0.449, 0.1876, 0.4382, 0.6437, 0.7637, 0.6481, 0.7949, 0.6266, 0.8096, 0.6221, 0.7756, 0.2243, 0.449, 0.2638, 0.4589, 0.2528, 0.4821, 0.2143, 0.4696, 0.5914, 0.5447, 0.6079, 0.5742, 0.5993, 0.5765, 0.5883, 0.5442, 0.3073, 0.4667, 0.3555, 0.4697, 0.3486, 0.4926, 0.2968, 0.4893, 0.6183, 0.6056, 0.6251, 0.6375, 0.6124, 0.643, 0.6068, 0.6097, 0.896, 0.4882, 0.9518, 0.4917, 0.9454, 0.5126, 0.8782, 0.5103, 0.0482, 0.5616, 0.08756, 0.5828, 0.07757, 0.6028, 0.03514, 0.5887, 0.6317, 0.6697, 0.6369, 0.7016, 0.6175, 0.7094, 0.6159, 0.6765, 0.1302, 0.5997, 0.1669, 0.6129, 0.1651, 0.6201, 0.1226, 0.6132, 0.6403, 0.7328, 0.6437, 0.7637, 0.6221, 0.7756, 0.6193, 0.7422, 0.6481, 0.7949, 0.6538, 0.8272, 0.6321, 0.8441, 0.6266, 0.8096, 0.2638, 0.4589, 0.3073, 0.4667, 0.2968, 0.4893, 0.2528, 0.4821, 0.6079, 0.5742, 0.6183, 0.6056, 0.6068, 0.6097, 0.5993, 0.5765, 0.3555, 0.4697, 0.4075, 0.4639, 0.4059, 0.4853, 0.3486, 0.4926, 0.01876, 0.542, 0.0482, 0.5616, 0.03514, 0.5887, 0.0, 0.5734, 0.6251, 0.6375, 0.6317, 0.6697, 0.6159, 0.6765, 0.6124, 0.643, 0.08756, 0.5828, 0.1302, 0.5997, 0.1226, 0.6132, 0.07757, 0.6028, 0.6369, 0.7016, 0.6403, 0.7328, 0.6193, 0.7422, 0.6175, 0.7094, 0.03514, 0.5887, 0.07757, 0.6028, 0.07232, 0.626, 0.02789, 0.6214, 0.6159, 0.6765, 0.6175, 0.7094, 0.599, 0.7132, 0.5983, 0.6803, 0.1226, 0.6132, 0.1651, 0.6201, 0.164, 0.6276, 0.1184, 0.6281, 0.6193, 0.7422, 0.6221, 0.7756, 0.6006, 0.7801, 0.5996, 0.7463, 0.6266, 0.8096, 0.6321, 0.8441, 0.6034, 0.8509, 0.602, 0.8149, 0.6381, 0.8788, 0.6432, 0.9136, 0.6085, 0.9278, 0.6057, 0.8881, 0.5993, 0.5765, 0.6068, 0.6097, 0.5935, 0.6121, 0.5901, 0.5778, 0.649, 0.9505, 0.6538, 0.9831, 0.6127, 0.9994, 0.6118, 0.9681, 0.9454, 0.5126, 1.0, 0.5363, 0.9912, 0.5637, 0.9334, 0.5485, 0.6124, 0.643, 0.6159, 0.6765, 0.5983, 0.6803, 0.5963, 0.6462, 0.07757, 0.6028, 0.1226, 0.6132, 0.1184, 0.6281, 0.07232, 0.626, 0.6175, 0.7094, 0.6193, 0.7422, 0.5996, 0.7463, 0.599, 0.7132, 0.6221, 0.7756, 0.6266, 0.8096, 0.602, 0.8149, 0.6006, 0.7801, 0.6321, 0.8441, 0.6381, 0.8788, 0.6057, 0.8881, 0.6034, 0.8509, 0.5883, 0.5442, 0.5993, 0.5765, 0.5901, 0.5778, 0.585, 0.5439, 0.6432, 0.9136, 0.649, 0.9505, 0.6118, 0.9681, 0.6085, 0.9278, 0.6068, 0.6097, 0.6124, 0.643, 0.5963, 0.6462, 0.5935, 0.6121, 0.8782, 0.5103, 0.9454, 0.5126, 0.9334, 0.5485, 0.8655, 0.5464, 0.5901, 0.5778, 0.5935, 0.6121, 0.5802, 0.6128, 0.5807, 0.5782, 0.8196, 0.5583, 0.8655, 0.5464, 0.8583, 0.5905, 0.8096, 0.5988, 0.9334, 0.5485, 0.9912, 0.5637, 0.9858, 0.5964, 0.9272, 0.5899, 0.5963, 0.6462, 0.5983, 0.6803, 0.5789, 0.6813, 0.5796, 0.6471, 0.07232, 0.626, 0.1184, 0.6281, 0.1187, 0.6432, 0.07318, 0.6504, 0.599, 0.7132, 0.5996, 0.7463, 0.577, 0.7469, 0.578, 0.7139, 0.6006, 0.7801, 0.602, 0.8149, 0.5748, 0.8162, 0.5759, 0.781, 0.6034, 0.8509, 0.6057, 0.8881, 0.5723, 0.891, 0.5736, 0.8523, 0.585, 0.5439, 0.5901, 0.5778, 0.5807, 0.5782, 0.581, 0.5439, 0.6085, 0.9278, 0.6118, 0.9681, 0.5688, 0.9745, 0.5709, 0.9343, 0.5935, 0.6121, 0.5963, 0.6462, 0.5796, 0.6471, 0.5802, 0.6128, 0.8655, 0.5464, 0.9334, 0.5485, 0.9272, 0.5899, 0.8583, 0.5905, 0.02789, 0.6214, 0.07232, 0.626, 0.07318, 0.6504, 0.02951, 0.6562, 0.5983, 0.6803, 0.599, 0.7132, 0.578, 0.7139, 0.5789, 0.6813, 0.1184, 0.6281, 0.164, 0.6276, 0.1644, 0.635, 0.1187, 0.6432, 0.5996, 0.7463, 0.6006, 0.7801, 0.5759, 0.781, 0.577, 0.7469, 0.602, 0.8149, 0.6034, 0.8509, 0.5736, 0.8523, 0.5748, 0.8162, 0.6057, 0.8881, 0.6085, 0.9278, 0.5709, 0.9343, 0.5723, 0.891, 0.1644, 0.635, 0.1959, 0.6301, 0.1666, 0.6421, 0.5759, 0.781, 0.5748, 0.8162, 0.5476, 0.8141, 0.5513, 0.7793, 0.5736, 0.8523, 0.5723, 0.891, 0.539, 0.887, 0.5438, 0.8499, 0.581, 0.5439, 0.5807, 0.5782, 0.5713, 0.5775, 0.5771, 0.5438, 0.5709, 0.9343, 0.5688, 0.9745, 0.5253, 0.9668, 0.5331, 0.9266, 0.5802, 0.6128, 0.5796, 0.6471, 0.563, 0.6457, 0.5668, 0.6117, 0.8583, 0.5905, 0.9272, 0.5899, 0.9301, 0.6338, 0.8618, 0.6377, 0.02951, 0.6562, 0.07318, 0.6504, 0.08074, 0.6738, 0.03998, 0.6897, 0.5789, 0.6813, 0.578, 0.7139, 0.557, 0.7126, 0.5597, 0.6797, 0.1187, 0.6432, 0.1644, 0.635, 0.1666, 0.6421, 0.1236, 0.6576, 0.577, 0.7469, 0.5759, 0.781, 0.5513, 0.7793, 0.5544, 0.7456, 0.5748, 0.8162, 0.5736, 0.8523, 0.5438, 0.8499, 0.5476, 0.8141, 0.5807, 0.5164, 0.581, 0.5439, 0.5771, 0.5438, 0.5723, 0.891, 0.5709, 0.9343, 0.5331, 0.9266, 0.539, 0.887, 0.5807, 0.5782, 0.5802, 0.6128, 0.5668, 0.6117, 0.5713, 0.5775, 0.8096, 0.5988, 0.8583, 0.5905, 0.8618, 0.6377, 0.8162, 0.6425, 0.9272, 0.5899, 0.9858, 0.5964, 0.9886, 0.6311, 0.9301, 0.6338, 0.5796, 0.6471, 0.5789, 0.6813, 0.5597, 0.6797, 0.563, 0.6457, 0.07318, 0.6504, 0.1187, 0.6432, 0.1236, 0.6576, 0.08074, 0.6738, 0.578, 0.7139, 0.577, 0.7469, 0.5544, 0.7456, 0.557, 0.7126, 0.1666, 0.6421, 0.1959, 0.6301, 0.1701, 0.6488, 0.5807, 0.5164, 0.5771, 0.5438, 0.5737, 0.544, 0.4589, 0.5786, 0.4589, 0.6108, 0.456, 0.6113, 0.1701, 0.6488, 0.1959, 0.6301, 0.1743, 0.6549, 0.4589, 0.5786, 0.456, 0.6113, 0.4522, 0.6113, 0.1743, 0.6549, 0.1959, 0.6301, 0.1792, 0.6601, 0.1792, 0.6601, 0.1959, 0.6301, 0.1847, 0.6638, 0.4589, 0.5786, 0.4522, 0.6113, 0.4481, 0.6101, 0.4589, 0.5786, 0.4481, 0.6101, 0.4444, 0.6077, 0.1847, 0.6638, 0.1959, 0.6301, 0.1899, 0.6665, 0.1899, 0.6665, 0.1959, 0.6301, 0.1951, 0.6685, 0.4589, 0.5786, 0.4444, 0.6077, 0.4412, 0.6043, 0.4589, 0.5786, 0.4412, 0.6043, 0.4385, 0.6002, 0.1951, 0.6685, 0.1959, 0.6301, 0.2002, 0.6698, 0.4589, 0.5786, 0.4385, 0.6002, 0.4364, 0.5956, 0.2002, 0.6698, 0.1959, 0.6301, 0.205, 0.6703, 0.205, 0.6703, 0.1959, 0.6301, 0.2095, 0.6701, 0.4589, 0.5786, 0.4364, 0.5956, 0.4349, 0.5906, 0.4589, 0.5786, 0.4349, 0.5906, 0.4339, 0.5853, 0.4035, 0.6102, 0.4063, 0.6541, 0.3993, 0.6109, 0.4589, 0.5786, 0.4339, 0.5853, 0.4336, 0.5797, 0.3993, 0.6109, 0.4063, 0.6541, 0.395, 0.6126, 0.395, 0.6126, 0.4063, 0.6541, 0.3907, 0.6152, 0.4589, 0.5786, 0.4336, 0.5797, 0.434, 0.5739, 0.4589, 0.5786, 0.434, 0.5739, 0.435, 0.5682, 0.3907, 0.6152, 0.4063, 0.6541, 0.3867, 0.6188, 0.4589, 0.5786, 0.435, 0.5682, 0.4369, 0.563, 0.3867, 0.6188, 0.4063, 0.6541, 0.383, 0.6237, 0.383, 0.6237, 0.4063, 0.6541, 0.3793, 0.6299, 0.4589, 0.5786, 0.4369, 0.563, 0.4396, 0.5586, 0.4589, 0.5786, 0.4396, 0.5586, 0.4426, 0.5553, 0.3793, 0.6299, 0.4063, 0.6541, 0.3768, 0.6368, 0.3768, 0.6368, 0.4063, 0.6541, 0.3752, 0.6438, 0.4589, 0.5786, 0.4426, 0.5553, 0.4451, 0.553, 0.441, 0.6339, 0.4336, 0.6124, 0.437, 0.6115, 0.3752, 0.6438, 0.4063, 0.6541, 0.3745, 0.6511, 0.441, 0.6339, 0.437, 0.6115, 0.441, 0.6113, 0.3745, 0.6511, 0.4063, 0.6541, 0.3753, 0.6582, 0.3753, 0.6582, 0.4063, 0.6541, 0.3777, 0.665, 0.7618, 1.0, 0.7587, 0.9775, 0.7626, 0.9771, 0.434, 0.4926, 0.434, 0.515, 0.4306, 0.5144, 0.3777, 0.665, 0.4063, 0.6541, 0.3815, 0.6714, 0.4589, 0.5255, 0.4454, 0.553, 0.4429, 0.551, 0.3815, 0.6714, 0.4063, 0.6541, 0.386, 0.6772, 0.386, 0.6772, 0.4063, 0.6541, 0.3912, 0.6817, 0.4589, 0.5255, 0.4429, 0.551, 0.4399, 0.548, 0.4589, 0.5255, 0.4399, 0.548, 0.4373, 0.5439, 0.3912, 0.6817, 0.4063, 0.6541, 0.3969, 0.6845, 0.4589, 0.5255, 0.4373, 0.5439, 0.4355, 0.5388, 0.3969, 0.6845, 0.4063, 0.6541, 0.4023, 0.6867, 0.4023, 0.6867, 0.4063, 0.6541, 0.4075, 0.6884, 0.4589, 0.5255, 0.4355, 0.5388, 0.4344, 0.5332, 0.4589, 0.5255, 0.4344, 0.5332, 0.4341, 0.5274, 0.4075, 0.6884, 0.4063, 0.6541, 0.4126, 0.6897, 0.4126, 0.6897, 0.4063, 0.6541, 0.4174, 0.6904, 0.4589, 0.5255, 0.4341, 0.5274, 0.4344, 0.5217, 0.4589, 0.5255, 0.4344, 0.5217, 0.4353, 0.5163, 0.199, 0.5866, 0.1959, 0.6301, 0.1949, 0.5867, 0.4589, 0.5255, 0.4353, 0.5163, 0.4368, 0.511, 0.1949, 0.5867, 0.1959, 0.6301, 0.1906, 0.5877, 0.1906, 0.5877, 0.1959, 0.6301, 0.1862, 0.5897, 0.4589, 0.5255, 0.4368, 0.511, 0.4389, 0.5061, 0.4589, 0.5255, 0.4389, 0.5061, 0.4416, 0.5015, 0.1862, 0.5897, 0.1959, 0.6301, 0.1818, 0.5924, 0.4589, 0.5255, 0.4416, 0.5015, 0.4447, 0.4977, 0.1818, 0.5924, 0.1959, 0.6301, 0.1776, 0.596, 0.1776, 0.596, 0.1959, 0.6301, 0.1737, 0.6005, 0.4589, 0.5255, 0.4447, 0.4977, 0.4483, 0.4948, 0.4589, 0.5255, 0.4483, 0.4948, 0.4523, 0.4931, 0.1737, 0.6005, 0.1959, 0.6301, 0.1698, 0.6062, 0.4589, 0.5255, 0.4523, 0.4931, 0.456, 0.4926, 0.1698, 0.6062, 0.1959, 0.6301, 0.1669, 0.6129, 0.1669, 0.6129, 0.1959, 0.6301, 0.1651, 0.6201, 0.4589, 0.5255, 0.456, 0.4926, 0.4589, 0.4928, 0.5807, 0.5164, 0.5883, 0.5442, 0.585, 0.5439, 0.1651, 0.6201, 0.1959, 0.6301, 0.164, 0.6276, 0.164, 0.6276, 0.1959, 0.6301, 0.1644, 0.635, 0.5807, 0.5164, 0.585, 0.5439, 0.581, 0.5439])
me_sphere_001.use_remesh_preserve_volume = False
me_sphere_001.use_remesh_preserve_attributes = False
me_sphere_001.use_mirror_vertex_groups = False
me_sphere_001.update()

# ---- objects
ob_sphere = bpy.data.objects.new('Sphere', me_sphere_001)

# ---- transforms, parenting, visibility, modifiers, constraints
ob_sphere.location = (0.09812, 0.4001, 0.8741)
ob_sphere.lineart.crease_threshold = 0.0

# ---- collection membership
col_collection_1.objects.link(ob_sphere)

# ---- scene / render settings (as saved in the file)
scene.frame_start = 1; scene.frame_end = 250; scene.frame_set(1)
scene.render.engine = 'BLENDER_EEVEE_NEXT'
scene.render.resolution_percentage = 50
scene.render.dither_intensity = 0.0
scene.cycles.use_denoising = False
scene.cycles.samples = 10
scene.cycles.sampling_pattern = 'TABULATED_SOBOL'
scene.cycles.light_sampling_threshold = 0.0
scene.cycles.use_adaptive_sampling = False
scene.cycles.use_light_tree = False
scene.cycles.blur_glossy = 0.0
scene.cycles.pixel_filter_type = 'GAUSSIAN'
scene.cycles.sample_clamp_indirect = 0.0
scene.view_settings.view_transform = 'Standard'
bpy.context.view_layer.update()

# ---- added for rendering (the .blend has no active camera and no usable light): camera, sun
cam_auto = bpy.data.cameras.new('AutoCamera')
cam_auto.lens = 50.0
cam_auto.sensor_width = 36.0
cam_auto.clip_end = 1000.0
ob_auto_camera = bpy.data.objects.new('AutoCamera', cam_auto)
scene.collection.objects.link(ob_auto_camera)
ob_auto_camera.location = (3.08714, -3.18665, 3.35574)
ob_auto_camera.rotation_euler = (1.09748, -7.21219e-08, 0.694738)
scene.camera = ob_auto_camera
light_auto_sun = bpy.data.lights.new('AutoSun', 'SUN')
light_auto_sun.energy = 3.0
light_auto_sun.angle = 0.0523599
ob_auto_sun = bpy.data.objects.new('AutoSun', light_auto_sun)
scene.collection.objects.link(ob_auto_sun)
ob_auto_sun.rotation_euler = (0.872665, 0.174533, 0.523599)
bpy.context.view_layer.update()
